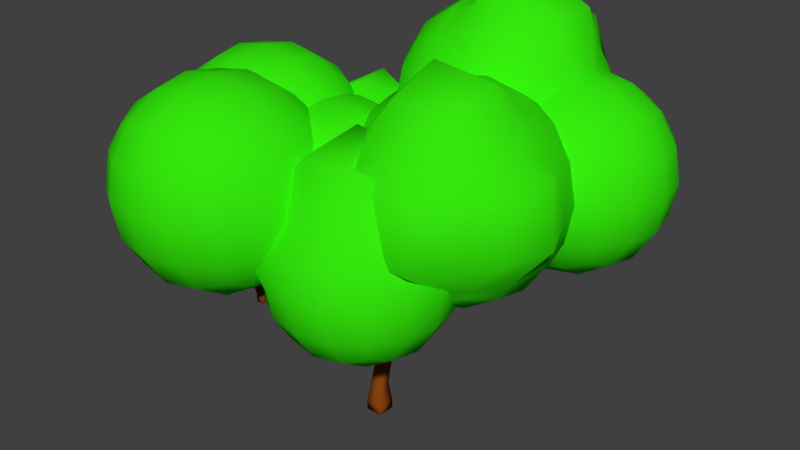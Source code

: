 # Source: MangoTree2.blend  (saved by Blender 2.79.0; exported with 4.5.12 LTS)
import bpy
from mathutils import Matrix  # noqa: F401  (used for matrix-valued properties, if any)

bpy.ops.wm.read_factory_settings(use_empty=True)
scene = bpy.context.scene
scene.name = 'Scene'

# ---- collections
col_collection_1 = bpy.data.collections.new('Collection 1'); scene.collection.children.link(col_collection_1)

# ---- materials (node trees are filled in below, after node groups)
mat_material_003 = bpy.data.materials.new('Material.003')
mat_material_003.alpha_threshold = 0.0
mat_material_003.use_transparent_shadow = False
mat_material_003.diffuse_color = (0.8, 0.1715, 0.02058, 1.0)
mat_material_003.roughness = 0.5
mat_material_001 = bpy.data.materials.new('Material.001')
mat_material_001.alpha_threshold = 0.0
mat_material_001.use_transparent_shadow = False
mat_material_001.diffuse_color = (0.03565, 0.8, 0.003963, 1.0)
mat_material_001.roughness = 0.5
mat_material = bpy.data.materials.new('Material')
mat_material.alpha_threshold = 0.0
mat_material.use_transparent_shadow = False
mat_material.diffuse_color = (0.2582, 0.05951, 0.006512, 1.0)
mat_material.roughness = 0.5
mat_material.line_color = (0.0, 0.0, 0.0, 1.0)

# ---- material node trees

# ---- world
world_world = bpy.data.worlds.new('World'); scene.world = world_world
world_world.color = (0.05088, 0.05088, 0.05088)
world_world.use_sun_shadow = False
world_world.sun_shadow_jitter_overblur = 0.0
world_world.cycles.sampling_method = 'MANUAL'

# ---- meshes
me_icosphere_040 = bpy.data.meshes.new('Icosphere.040')
me_icosphere_040.from_pydata([(-2.22e-16, 2.22e-16, -1.604), (0.7236, -0.5257, -0.7174), (-0.2764, -0.8506, -0.7174), (-0.8944, 2.22e-16, -0.7174), (-0.2764, 0.8506, -0.7174), (0.7236, 0.5257, -0.7174), (0.2764, -0.8506, 0.7174), (-0.7236, -0.5257, 0.7174), (-0.7236, 0.5257, 0.7174), (0.2764, 0.8506, 0.7174), (0.8944, 2.22e-16, 0.7174), (-2.22e-16, 2.22e-16, 1.604), (-0.1625, -0.5, -1.365), (0.4253, -0.309, -1.365), (0.2629, -0.809, -0.8434), (0.8506, 2.22e-16, -0.8434), (0.4253, 0.309, -1.365), (-0.5257, 2.22e-16, -1.365), (-0.6882, -0.5, -0.8434), (-0.1625, 0.5, -1.365), (-0.6882, 0.5, -0.8434), (0.2629, 0.809, -0.8434), (0.9511, -0.309, -3.791e-09), (0.9511, 0.309, -3.791e-09), (-2.22e-16, -1.0, -3.791e-09), (0.5878, -0.809, -3.791e-09), (-0.9511, -0.309, -3.791e-09), (-0.5878, -0.809, -3.791e-09), (-0.5878, 0.809, -3.791e-09), (-0.9511, 0.309, -3.791e-09), (0.5878, 0.809, -3.791e-09), (-2.22e-16, 1.0, -3.791e-09), (0.6882, -0.5, 0.8434), (-0.2629, -0.809, 0.8434), (-0.8506, 2.22e-16, 0.8434), (-0.2629, 0.809, 0.8434), (0.6882, 0.5, 0.8434), (0.1625, -0.5, 1.365), (0.5257, 2.22e-16, 1.365), (-0.4253, -0.309, 1.365), (-0.4253, 0.309, 1.365), (0.1625, 0.5, 1.365)], [], [(0, 13, 12), (1, 13, 15), (0, 12, 17), (0, 17, 19), (0, 19, 16), (1, 15, 22), (2, 14, 24), (3, 18, 26), (4, 20, 28), (5, 21, 30), (1, 22, 25), (2, 24, 27), (3, 26, 29), (4, 28, 31), (5, 30, 23), (6, 32, 37), (7, 33, 39), (8, 34, 40), (9, 35, 41), (10, 36, 38), (38, 41, 11), (38, 36, 41), (36, 9, 41), (41, 40, 11), (41, 35, 40), (35, 8, 40), (40, 39, 11), (40, 34, 39), (34, 7, 39), (39, 37, 11), (39, 33, 37), (33, 6, 37), (37, 38, 11), (37, 32, 38), (32, 10, 38), (23, 36, 10), (23, 30, 36), (30, 9, 36), (31, 35, 9), (31, 28, 35), (28, 8, 35), (29, 34, 8), (29, 26, 34), (26, 7, 34), (27, 33, 7), (27, 24, 33), (24, 6, 33), (25, 32, 6), (25, 22, 32), (22, 10, 32), (30, 31, 9), (30, 21, 31), (21, 4, 31), (28, 29, 8), (28, 20, 29), (20, 3, 29), (26, 27, 7), (26, 18, 27), (18, 2, 27), (24, 25, 6), (24, 14, 25), (14, 1, 25), (22, 23, 10), (22, 15, 23), (15, 5, 23), (16, 21, 5), (16, 19, 21), (19, 4, 21), (19, 20, 4), (19, 17, 20), (17, 3, 20), (17, 18, 3), (17, 12, 18), (12, 2, 18), (15, 16, 5), (15, 13, 16), (13, 0, 16), (12, 14, 2), (12, 13, 14), (13, 1, 14)])
me_icosphere_040.polygons.foreach_set('use_smooth', [True] * 80)
me_icosphere_040.materials.append(mat_material_003)
me_icosphere_040.use_remesh_preserve_volume = False
me_icosphere_040.use_remesh_preserve_attributes = False
me_icosphere_040.use_mirror_vertex_groups = False
me_icosphere_040.update()
me_icosphere_039 = bpy.data.meshes.new('Icosphere.039')
me_icosphere_039.from_pydata([(-2.22e-16, 2.22e-16, -1.604), (0.7236, -0.5257, -0.7174), (-0.2764, -0.8506, -0.7174), (-0.8944, 2.22e-16, -0.7174), (-0.2764, 0.8506, -0.7174), (0.7236, 0.5257, -0.7174), (0.2764, -0.8506, 0.7174), (-0.7236, -0.5257, 0.7174), (-0.7236, 0.5257, 0.7174), (0.2764, 0.8506, 0.7174), (0.8944, 2.22e-16, 0.7174), (-2.22e-16, 2.22e-16, 1.604), (-0.1625, -0.5, -1.365), (0.4253, -0.309, -1.365), (0.2629, -0.809, -0.8434), (0.8506, 2.22e-16, -0.8434), (0.4253, 0.309, -1.365), (-0.5257, 2.22e-16, -1.365), (-0.6882, -0.5, -0.8434), (-0.1625, 0.5, -1.365), (-0.6882, 0.5, -0.8434), (0.2629, 0.809, -0.8434), (0.9511, -0.309, -3.791e-09), (0.9511, 0.309, -3.791e-09), (-2.22e-16, -1.0, -3.791e-09), (0.5878, -0.809, -3.791e-09), (-0.9511, -0.309, -3.791e-09), (-0.5878, -0.809, -3.791e-09), (-0.5878, 0.809, -3.791e-09), (-0.9511, 0.309, -3.791e-09), (0.5878, 0.809, -3.791e-09), (-2.22e-16, 1.0, -3.791e-09), (0.6882, -0.5, 0.8434), (-0.2629, -0.809, 0.8434), (-0.8506, 2.22e-16, 0.8434), (-0.2629, 0.809, 0.8434), (0.6882, 0.5, 0.8434), (0.1625, -0.5, 1.365), (0.5257, 2.22e-16, 1.365), (-0.4253, -0.309, 1.365), (-0.4253, 0.309, 1.365), (0.1625, 0.5, 1.365)], [], [(0, 13, 12), (1, 13, 15), (0, 12, 17), (0, 17, 19), (0, 19, 16), (1, 15, 22), (2, 14, 24), (3, 18, 26), (4, 20, 28), (5, 21, 30), (1, 22, 25), (2, 24, 27), (3, 26, 29), (4, 28, 31), (5, 30, 23), (6, 32, 37), (7, 33, 39), (8, 34, 40), (9, 35, 41), (10, 36, 38), (38, 41, 11), (38, 36, 41), (36, 9, 41), (41, 40, 11), (41, 35, 40), (35, 8, 40), (40, 39, 11), (40, 34, 39), (34, 7, 39), (39, 37, 11), (39, 33, 37), (33, 6, 37), (37, 38, 11), (37, 32, 38), (32, 10, 38), (23, 36, 10), (23, 30, 36), (30, 9, 36), (31, 35, 9), (31, 28, 35), (28, 8, 35), (29, 34, 8), (29, 26, 34), (26, 7, 34), (27, 33, 7), (27, 24, 33), (24, 6, 33), (25, 32, 6), (25, 22, 32), (22, 10, 32), (30, 31, 9), (30, 21, 31), (21, 4, 31), (28, 29, 8), (28, 20, 29), (20, 3, 29), (26, 27, 7), (26, 18, 27), (18, 2, 27), (24, 25, 6), (24, 14, 25), (14, 1, 25), (22, 23, 10), (22, 15, 23), (15, 5, 23), (16, 21, 5), (16, 19, 21), (19, 4, 21), (19, 20, 4), (19, 17, 20), (17, 3, 20), (17, 18, 3), (17, 12, 18), (12, 2, 18), (15, 16, 5), (15, 13, 16), (13, 0, 16), (12, 14, 2), (12, 13, 14), (13, 1, 14)])
me_icosphere_039.polygons.foreach_set('use_smooth', [True] * 80)
me_icosphere_039.materials.append(mat_material_003)
me_icosphere_039.use_remesh_preserve_volume = False
me_icosphere_039.use_remesh_preserve_attributes = False
me_icosphere_039.use_mirror_vertex_groups = False
me_icosphere_039.update()
me_icosphere_038 = bpy.data.meshes.new('Icosphere.038')
me_icosphere_038.from_pydata([(-2.22e-16, 2.22e-16, -1.604), (0.7236, -0.5257, -0.7174), (-0.2764, -0.8506, -0.7174), (-0.8944, 2.22e-16, -0.7174), (-0.2764, 0.8506, -0.7174), (0.7236, 0.5257, -0.7174), (0.2764, -0.8506, 0.7174), (-0.7236, -0.5257, 0.7174), (-0.7236, 0.5257, 0.7174), (0.2764, 0.8506, 0.7174), (0.8944, 2.22e-16, 0.7174), (-2.22e-16, 2.22e-16, 1.604), (-0.1625, -0.5, -1.365), (0.4253, -0.309, -1.365), (0.2629, -0.809, -0.8434), (0.8506, 2.22e-16, -0.8434), (0.4253, 0.309, -1.365), (-0.5257, 2.22e-16, -1.365), (-0.6882, -0.5, -0.8434), (-0.1625, 0.5, -1.365), (-0.6882, 0.5, -0.8434), (0.2629, 0.809, -0.8434), (0.9511, -0.309, -3.791e-09), (0.9511, 0.309, -3.791e-09), (-2.22e-16, -1.0, -3.791e-09), (0.5878, -0.809, -3.791e-09), (-0.9511, -0.309, -3.791e-09), (-0.5878, -0.809, -3.791e-09), (-0.5878, 0.809, -3.791e-09), (-0.9511, 0.309, -3.791e-09), (0.5878, 0.809, -3.791e-09), (-2.22e-16, 1.0, -3.791e-09), (0.6882, -0.5, 0.8434), (-0.2629, -0.809, 0.8434), (-0.8506, 2.22e-16, 0.8434), (-0.2629, 0.809, 0.8434), (0.6882, 0.5, 0.8434), (0.1625, -0.5, 1.365), (0.5257, 2.22e-16, 1.365), (-0.4253, -0.309, 1.365), (-0.4253, 0.309, 1.365), (0.1625, 0.5, 1.365)], [], [(0, 13, 12), (1, 13, 15), (0, 12, 17), (0, 17, 19), (0, 19, 16), (1, 15, 22), (2, 14, 24), (3, 18, 26), (4, 20, 28), (5, 21, 30), (1, 22, 25), (2, 24, 27), (3, 26, 29), (4, 28, 31), (5, 30, 23), (6, 32, 37), (7, 33, 39), (8, 34, 40), (9, 35, 41), (10, 36, 38), (38, 41, 11), (38, 36, 41), (36, 9, 41), (41, 40, 11), (41, 35, 40), (35, 8, 40), (40, 39, 11), (40, 34, 39), (34, 7, 39), (39, 37, 11), (39, 33, 37), (33, 6, 37), (37, 38, 11), (37, 32, 38), (32, 10, 38), (23, 36, 10), (23, 30, 36), (30, 9, 36), (31, 35, 9), (31, 28, 35), (28, 8, 35), (29, 34, 8), (29, 26, 34), (26, 7, 34), (27, 33, 7), (27, 24, 33), (24, 6, 33), (25, 32, 6), (25, 22, 32), (22, 10, 32), (30, 31, 9), (30, 21, 31), (21, 4, 31), (28, 29, 8), (28, 20, 29), (20, 3, 29), (26, 27, 7), (26, 18, 27), (18, 2, 27), (24, 25, 6), (24, 14, 25), (14, 1, 25), (22, 23, 10), (22, 15, 23), (15, 5, 23), (16, 21, 5), (16, 19, 21), (19, 4, 21), (19, 20, 4), (19, 17, 20), (17, 3, 20), (17, 18, 3), (17, 12, 18), (12, 2, 18), (15, 16, 5), (15, 13, 16), (13, 0, 16), (12, 14, 2), (12, 13, 14), (13, 1, 14)])
me_icosphere_038.polygons.foreach_set('use_smooth', [True] * 80)
me_icosphere_038.materials.append(mat_material_003)
me_icosphere_038.use_remesh_preserve_volume = False
me_icosphere_038.use_remesh_preserve_attributes = False
me_icosphere_038.use_mirror_vertex_groups = False
me_icosphere_038.update()
me_icosphere_037 = bpy.data.meshes.new('Icosphere.037')
me_icosphere_037.from_pydata([(-2.22e-16, 2.22e-16, -1.604), (0.7236, -0.5257, -0.7174), (-0.2764, -0.8506, -0.7174), (-0.8944, 2.22e-16, -0.7174), (-0.2764, 0.8506, -0.7174), (0.7236, 0.5257, -0.7174), (0.2764, -0.8506, 0.7174), (-0.7236, -0.5257, 0.7174), (-0.7236, 0.5257, 0.7174), (0.2764, 0.8506, 0.7174), (0.8944, 2.22e-16, 0.7174), (-2.22e-16, 2.22e-16, 1.604), (-0.1625, -0.5, -1.365), (0.4253, -0.309, -1.365), (0.2629, -0.809, -0.8434), (0.8506, 2.22e-16, -0.8434), (0.4253, 0.309, -1.365), (-0.5257, 2.22e-16, -1.365), (-0.6882, -0.5, -0.8434), (-0.1625, 0.5, -1.365), (-0.6882, 0.5, -0.8434), (0.2629, 0.809, -0.8434), (0.9511, -0.309, -3.791e-09), (0.9511, 0.309, -3.791e-09), (-2.22e-16, -1.0, -3.791e-09), (0.5878, -0.809, -3.791e-09), (-0.9511, -0.309, -3.791e-09), (-0.5878, -0.809, -3.791e-09), (-0.5878, 0.809, -3.791e-09), (-0.9511, 0.309, -3.791e-09), (0.5878, 0.809, -3.791e-09), (-2.22e-16, 1.0, -3.791e-09), (0.6882, -0.5, 0.8434), (-0.2629, -0.809, 0.8434), (-0.8506, 2.22e-16, 0.8434), (-0.2629, 0.809, 0.8434), (0.6882, 0.5, 0.8434), (0.1625, -0.5, 1.365), (0.5257, 2.22e-16, 1.365), (-0.4253, -0.309, 1.365), (-0.4253, 0.309, 1.365), (0.1625, 0.5, 1.365)], [], [(0, 13, 12), (1, 13, 15), (0, 12, 17), (0, 17, 19), (0, 19, 16), (1, 15, 22), (2, 14, 24), (3, 18, 26), (4, 20, 28), (5, 21, 30), (1, 22, 25), (2, 24, 27), (3, 26, 29), (4, 28, 31), (5, 30, 23), (6, 32, 37), (7, 33, 39), (8, 34, 40), (9, 35, 41), (10, 36, 38), (38, 41, 11), (38, 36, 41), (36, 9, 41), (41, 40, 11), (41, 35, 40), (35, 8, 40), (40, 39, 11), (40, 34, 39), (34, 7, 39), (39, 37, 11), (39, 33, 37), (33, 6, 37), (37, 38, 11), (37, 32, 38), (32, 10, 38), (23, 36, 10), (23, 30, 36), (30, 9, 36), (31, 35, 9), (31, 28, 35), (28, 8, 35), (29, 34, 8), (29, 26, 34), (26, 7, 34), (27, 33, 7), (27, 24, 33), (24, 6, 33), (25, 32, 6), (25, 22, 32), (22, 10, 32), (30, 31, 9), (30, 21, 31), (21, 4, 31), (28, 29, 8), (28, 20, 29), (20, 3, 29), (26, 27, 7), (26, 18, 27), (18, 2, 27), (24, 25, 6), (24, 14, 25), (14, 1, 25), (22, 23, 10), (22, 15, 23), (15, 5, 23), (16, 21, 5), (16, 19, 21), (19, 4, 21), (19, 20, 4), (19, 17, 20), (17, 3, 20), (17, 18, 3), (17, 12, 18), (12, 2, 18), (15, 16, 5), (15, 13, 16), (13, 0, 16), (12, 14, 2), (12, 13, 14), (13, 1, 14)])
me_icosphere_037.polygons.foreach_set('use_smooth', [True] * 80)
me_icosphere_037.materials.append(mat_material_003)
me_icosphere_037.use_remesh_preserve_volume = False
me_icosphere_037.use_remesh_preserve_attributes = False
me_icosphere_037.use_mirror_vertex_groups = False
me_icosphere_037.update()
me_icosphere_036 = bpy.data.meshes.new('Icosphere.036')
me_icosphere_036.from_pydata([(-2.22e-16, 2.22e-16, -1.604), (0.7236, -0.5257, -0.7174), (-0.2764, -0.8506, -0.7174), (-0.8944, 2.22e-16, -0.7174), (-0.2764, 0.8506, -0.7174), (0.7236, 0.5257, -0.7174), (0.2764, -0.8506, 0.7174), (-0.7236, -0.5257, 0.7174), (-0.7236, 0.5257, 0.7174), (0.2764, 0.8506, 0.7174), (0.8944, 2.22e-16, 0.7174), (-2.22e-16, 2.22e-16, 1.604), (-0.1625, -0.5, -1.365), (0.4253, -0.309, -1.365), (0.2629, -0.809, -0.8434), (0.8506, 2.22e-16, -0.8434), (0.4253, 0.309, -1.365), (-0.5257, 2.22e-16, -1.365), (-0.6882, -0.5, -0.8434), (-0.1625, 0.5, -1.365), (-0.6882, 0.5, -0.8434), (0.2629, 0.809, -0.8434), (0.9511, -0.309, -3.791e-09), (0.9511, 0.309, -3.791e-09), (-2.22e-16, -1.0, -3.791e-09), (0.5878, -0.809, -3.791e-09), (-0.9511, -0.309, -3.791e-09), (-0.5878, -0.809, -3.791e-09), (-0.5878, 0.809, -3.791e-09), (-0.9511, 0.309, -3.791e-09), (0.5878, 0.809, -3.791e-09), (-2.22e-16, 1.0, -3.791e-09), (0.6882, -0.5, 0.8434), (-0.2629, -0.809, 0.8434), (-0.8506, 2.22e-16, 0.8434), (-0.2629, 0.809, 0.8434), (0.6882, 0.5, 0.8434), (0.1625, -0.5, 1.365), (0.5257, 2.22e-16, 1.365), (-0.4253, -0.309, 1.365), (-0.4253, 0.309, 1.365), (0.1625, 0.5, 1.365)], [], [(0, 13, 12), (1, 13, 15), (0, 12, 17), (0, 17, 19), (0, 19, 16), (1, 15, 22), (2, 14, 24), (3, 18, 26), (4, 20, 28), (5, 21, 30), (1, 22, 25), (2, 24, 27), (3, 26, 29), (4, 28, 31), (5, 30, 23), (6, 32, 37), (7, 33, 39), (8, 34, 40), (9, 35, 41), (10, 36, 38), (38, 41, 11), (38, 36, 41), (36, 9, 41), (41, 40, 11), (41, 35, 40), (35, 8, 40), (40, 39, 11), (40, 34, 39), (34, 7, 39), (39, 37, 11), (39, 33, 37), (33, 6, 37), (37, 38, 11), (37, 32, 38), (32, 10, 38), (23, 36, 10), (23, 30, 36), (30, 9, 36), (31, 35, 9), (31, 28, 35), (28, 8, 35), (29, 34, 8), (29, 26, 34), (26, 7, 34), (27, 33, 7), (27, 24, 33), (24, 6, 33), (25, 32, 6), (25, 22, 32), (22, 10, 32), (30, 31, 9), (30, 21, 31), (21, 4, 31), (28, 29, 8), (28, 20, 29), (20, 3, 29), (26, 27, 7), (26, 18, 27), (18, 2, 27), (24, 25, 6), (24, 14, 25), (14, 1, 25), (22, 23, 10), (22, 15, 23), (15, 5, 23), (16, 21, 5), (16, 19, 21), (19, 4, 21), (19, 20, 4), (19, 17, 20), (17, 3, 20), (17, 18, 3), (17, 12, 18), (12, 2, 18), (15, 16, 5), (15, 13, 16), (13, 0, 16), (12, 14, 2), (12, 13, 14), (13, 1, 14)])
me_icosphere_036.polygons.foreach_set('use_smooth', [True] * 80)
me_icosphere_036.materials.append(mat_material_003)
me_icosphere_036.use_remesh_preserve_volume = False
me_icosphere_036.use_remesh_preserve_attributes = False
me_icosphere_036.use_mirror_vertex_groups = False
me_icosphere_036.update()
me_icosphere_035 = bpy.data.meshes.new('Icosphere.035')
me_icosphere_035.from_pydata([(-2.22e-16, 2.22e-16, -1.604), (0.7236, -0.5257, -0.7174), (-0.2764, -0.8506, -0.7174), (-0.8944, 2.22e-16, -0.7174), (-0.2764, 0.8506, -0.7174), (0.7236, 0.5257, -0.7174), (0.2764, -0.8506, 0.7174), (-0.7236, -0.5257, 0.7174), (-0.7236, 0.5257, 0.7174), (0.2764, 0.8506, 0.7174), (0.8944, 2.22e-16, 0.7174), (-2.22e-16, 2.22e-16, 1.604), (-0.1625, -0.5, -1.365), (0.4253, -0.309, -1.365), (0.2629, -0.809, -0.8434), (0.8506, 2.22e-16, -0.8434), (0.4253, 0.309, -1.365), (-0.5257, 2.22e-16, -1.365), (-0.6882, -0.5, -0.8434), (-0.1625, 0.5, -1.365), (-0.6882, 0.5, -0.8434), (0.2629, 0.809, -0.8434), (0.9511, -0.309, -3.791e-09), (0.9511, 0.309, -3.791e-09), (-2.22e-16, -1.0, -3.791e-09), (0.5878, -0.809, -3.791e-09), (-0.9511, -0.309, -3.791e-09), (-0.5878, -0.809, -3.791e-09), (-0.5878, 0.809, -3.791e-09), (-0.9511, 0.309, -3.791e-09), (0.5878, 0.809, -3.791e-09), (-2.22e-16, 1.0, -3.791e-09), (0.6882, -0.5, 0.8434), (-0.2629, -0.809, 0.8434), (-0.8506, 2.22e-16, 0.8434), (-0.2629, 0.809, 0.8434), (0.6882, 0.5, 0.8434), (0.1625, -0.5, 1.365), (0.5257, 2.22e-16, 1.365), (-0.4253, -0.309, 1.365), (-0.4253, 0.309, 1.365), (0.1625, 0.5, 1.365)], [], [(0, 13, 12), (1, 13, 15), (0, 12, 17), (0, 17, 19), (0, 19, 16), (1, 15, 22), (2, 14, 24), (3, 18, 26), (4, 20, 28), (5, 21, 30), (1, 22, 25), (2, 24, 27), (3, 26, 29), (4, 28, 31), (5, 30, 23), (6, 32, 37), (7, 33, 39), (8, 34, 40), (9, 35, 41), (10, 36, 38), (38, 41, 11), (38, 36, 41), (36, 9, 41), (41, 40, 11), (41, 35, 40), (35, 8, 40), (40, 39, 11), (40, 34, 39), (34, 7, 39), (39, 37, 11), (39, 33, 37), (33, 6, 37), (37, 38, 11), (37, 32, 38), (32, 10, 38), (23, 36, 10), (23, 30, 36), (30, 9, 36), (31, 35, 9), (31, 28, 35), (28, 8, 35), (29, 34, 8), (29, 26, 34), (26, 7, 34), (27, 33, 7), (27, 24, 33), (24, 6, 33), (25, 32, 6), (25, 22, 32), (22, 10, 32), (30, 31, 9), (30, 21, 31), (21, 4, 31), (28, 29, 8), (28, 20, 29), (20, 3, 29), (26, 27, 7), (26, 18, 27), (18, 2, 27), (24, 25, 6), (24, 14, 25), (14, 1, 25), (22, 23, 10), (22, 15, 23), (15, 5, 23), (16, 21, 5), (16, 19, 21), (19, 4, 21), (19, 20, 4), (19, 17, 20), (17, 3, 20), (17, 18, 3), (17, 12, 18), (12, 2, 18), (15, 16, 5), (15, 13, 16), (13, 0, 16), (12, 14, 2), (12, 13, 14), (13, 1, 14)])
me_icosphere_035.polygons.foreach_set('use_smooth', [True] * 80)
me_icosphere_035.materials.append(mat_material_003)
me_icosphere_035.use_remesh_preserve_volume = False
me_icosphere_035.use_remesh_preserve_attributes = False
me_icosphere_035.use_mirror_vertex_groups = False
me_icosphere_035.update()
me_icosphere_014 = bpy.data.meshes.new('Icosphere.014')
me_icosphere_014.from_pydata([(-2.22e-16, 2.22e-16, -1.604), (0.7236, -0.5257, -0.7174), (-0.2764, -0.8506, -0.7174), (-0.8944, 2.22e-16, -0.7174), (-0.2764, 0.8506, -0.7174), (0.7236, 0.5257, -0.7174), (0.2764, -0.8506, 0.7174), (-0.7236, -0.5257, 0.7174), (-0.7236, 0.5257, 0.7174), (0.2764, 0.8506, 0.7174), (0.8944, 2.22e-16, 0.7174), (-2.22e-16, 2.22e-16, 1.604), (-0.1625, -0.5, -1.365), (0.4253, -0.309, -1.365), (0.2629, -0.809, -0.8434), (0.8506, 2.22e-16, -0.8434), (0.4253, 0.309, -1.365), (-0.5257, 2.22e-16, -1.365), (-0.6882, -0.5, -0.8434), (-0.1625, 0.5, -1.365), (-0.6882, 0.5, -0.8434), (0.2629, 0.809, -0.8434), (0.9511, -0.309, -3.791e-09), (0.9511, 0.309, -3.791e-09), (-2.22e-16, -1.0, -3.791e-09), (0.5878, -0.809, -3.791e-09), (-0.9511, -0.309, -3.791e-09), (-0.5878, -0.809, -3.791e-09), (-0.5878, 0.809, -3.791e-09), (-0.9511, 0.309, -3.791e-09), (0.5878, 0.809, -3.791e-09), (-2.22e-16, 1.0, -3.791e-09), (0.6882, -0.5, 0.8434), (-0.2629, -0.809, 0.8434), (-0.8506, 2.22e-16, 0.8434), (-0.2629, 0.809, 0.8434), (0.6882, 0.5, 0.8434), (0.1625, -0.5, 1.365), (0.5257, 2.22e-16, 1.365), (-0.4253, -0.309, 1.365), (-0.4253, 0.309, 1.365), (0.1625, 0.5, 1.365)], [], [(0, 13, 12), (1, 13, 15), (0, 12, 17), (0, 17, 19), (0, 19, 16), (1, 15, 22), (2, 14, 24), (3, 18, 26), (4, 20, 28), (5, 21, 30), (1, 22, 25), (2, 24, 27), (3, 26, 29), (4, 28, 31), (5, 30, 23), (6, 32, 37), (7, 33, 39), (8, 34, 40), (9, 35, 41), (10, 36, 38), (38, 41, 11), (38, 36, 41), (36, 9, 41), (41, 40, 11), (41, 35, 40), (35, 8, 40), (40, 39, 11), (40, 34, 39), (34, 7, 39), (39, 37, 11), (39, 33, 37), (33, 6, 37), (37, 38, 11), (37, 32, 38), (32, 10, 38), (23, 36, 10), (23, 30, 36), (30, 9, 36), (31, 35, 9), (31, 28, 35), (28, 8, 35), (29, 34, 8), (29, 26, 34), (26, 7, 34), (27, 33, 7), (27, 24, 33), (24, 6, 33), (25, 32, 6), (25, 22, 32), (22, 10, 32), (30, 31, 9), (30, 21, 31), (21, 4, 31), (28, 29, 8), (28, 20, 29), (20, 3, 29), (26, 27, 7), (26, 18, 27), (18, 2, 27), (24, 25, 6), (24, 14, 25), (14, 1, 25), (22, 23, 10), (22, 15, 23), (15, 5, 23), (16, 21, 5), (16, 19, 21), (19, 4, 21), (19, 20, 4), (19, 17, 20), (17, 3, 20), (17, 18, 3), (17, 12, 18), (12, 2, 18), (15, 16, 5), (15, 13, 16), (13, 0, 16), (12, 14, 2), (12, 13, 14), (13, 1, 14)])
me_icosphere_014.polygons.foreach_set('use_smooth', [True] * 80)
me_icosphere_014.materials.append(mat_material_003)
me_icosphere_014.use_remesh_preserve_volume = False
me_icosphere_014.use_remesh_preserve_attributes = False
me_icosphere_014.use_mirror_vertex_groups = False
me_icosphere_014.update()
me_icosphere_013 = bpy.data.meshes.new('Icosphere.013')
me_icosphere_013.from_pydata([(-2.22e-16, 2.22e-16, -1.604), (0.7236, -0.5257, -0.7174), (-0.2764, -0.8506, -0.7174), (-0.8944, 2.22e-16, -0.7174), (-0.2764, 0.8506, -0.7174), (0.7236, 0.5257, -0.7174), (0.2764, -0.8506, 0.7174), (-0.7236, -0.5257, 0.7174), (-0.7236, 0.5257, 0.7174), (0.2764, 0.8506, 0.7174), (0.8944, 2.22e-16, 0.7174), (-2.22e-16, 2.22e-16, 1.604), (-0.1625, -0.5, -1.365), (0.4253, -0.309, -1.365), (0.2629, -0.809, -0.8434), (0.8506, 2.22e-16, -0.8434), (0.4253, 0.309, -1.365), (-0.5257, 2.22e-16, -1.365), (-0.6882, -0.5, -0.8434), (-0.1625, 0.5, -1.365), (-0.6882, 0.5, -0.8434), (0.2629, 0.809, -0.8434), (0.9511, -0.309, -3.791e-09), (0.9511, 0.309, -3.791e-09), (-2.22e-16, -1.0, -3.791e-09), (0.5878, -0.809, -3.791e-09), (-0.9511, -0.309, -3.791e-09), (-0.5878, -0.809, -3.791e-09), (-0.5878, 0.809, -3.791e-09), (-0.9511, 0.309, -3.791e-09), (0.5878, 0.809, -3.791e-09), (-2.22e-16, 1.0, -3.791e-09), (0.6882, -0.5, 0.8434), (-0.2629, -0.809, 0.8434), (-0.8506, 2.22e-16, 0.8434), (-0.2629, 0.809, 0.8434), (0.6882, 0.5, 0.8434), (0.1625, -0.5, 1.365), (0.5257, 2.22e-16, 1.365), (-0.4253, -0.309, 1.365), (-0.4253, 0.309, 1.365), (0.1625, 0.5, 1.365)], [], [(0, 13, 12), (1, 13, 15), (0, 12, 17), (0, 17, 19), (0, 19, 16), (1, 15, 22), (2, 14, 24), (3, 18, 26), (4, 20, 28), (5, 21, 30), (1, 22, 25), (2, 24, 27), (3, 26, 29), (4, 28, 31), (5, 30, 23), (6, 32, 37), (7, 33, 39), (8, 34, 40), (9, 35, 41), (10, 36, 38), (38, 41, 11), (38, 36, 41), (36, 9, 41), (41, 40, 11), (41, 35, 40), (35, 8, 40), (40, 39, 11), (40, 34, 39), (34, 7, 39), (39, 37, 11), (39, 33, 37), (33, 6, 37), (37, 38, 11), (37, 32, 38), (32, 10, 38), (23, 36, 10), (23, 30, 36), (30, 9, 36), (31, 35, 9), (31, 28, 35), (28, 8, 35), (29, 34, 8), (29, 26, 34), (26, 7, 34), (27, 33, 7), (27, 24, 33), (24, 6, 33), (25, 32, 6), (25, 22, 32), (22, 10, 32), (30, 31, 9), (30, 21, 31), (21, 4, 31), (28, 29, 8), (28, 20, 29), (20, 3, 29), (26, 27, 7), (26, 18, 27), (18, 2, 27), (24, 25, 6), (24, 14, 25), (14, 1, 25), (22, 23, 10), (22, 15, 23), (15, 5, 23), (16, 21, 5), (16, 19, 21), (19, 4, 21), (19, 20, 4), (19, 17, 20), (17, 3, 20), (17, 18, 3), (17, 12, 18), (12, 2, 18), (15, 16, 5), (15, 13, 16), (13, 0, 16), (12, 14, 2), (12, 13, 14), (13, 1, 14)])
me_icosphere_013.polygons.foreach_set('use_smooth', [True] * 80)
me_icosphere_013.materials.append(mat_material_003)
me_icosphere_013.use_remesh_preserve_volume = False
me_icosphere_013.use_remesh_preserve_attributes = False
me_icosphere_013.use_mirror_vertex_groups = False
me_icosphere_013.update()
me_icosphere_012 = bpy.data.meshes.new('Icosphere.012')
me_icosphere_012.from_pydata([(-2.22e-16, 2.22e-16, -1.604), (0.7236, -0.5257, -0.7174), (-0.2764, -0.8506, -0.7174), (-0.8944, 2.22e-16, -0.7174), (-0.2764, 0.8506, -0.7174), (0.7236, 0.5257, -0.7174), (0.2764, -0.8506, 0.7174), (-0.7236, -0.5257, 0.7174), (-0.7236, 0.5257, 0.7174), (0.2764, 0.8506, 0.7174), (0.8944, 2.22e-16, 0.7174), (-2.22e-16, 2.22e-16, 1.604), (-0.1625, -0.5, -1.365), (0.4253, -0.309, -1.365), (0.2629, -0.809, -0.8434), (0.8506, 2.22e-16, -0.8434), (0.4253, 0.309, -1.365), (-0.5257, 2.22e-16, -1.365), (-0.6882, -0.5, -0.8434), (-0.1625, 0.5, -1.365), (-0.6882, 0.5, -0.8434), (0.2629, 0.809, -0.8434), (0.9511, -0.309, -3.791e-09), (0.9511, 0.309, -3.791e-09), (-2.22e-16, -1.0, -3.791e-09), (0.5878, -0.809, -3.791e-09), (-0.9511, -0.309, -3.791e-09), (-0.5878, -0.809, -3.791e-09), (-0.5878, 0.809, -3.791e-09), (-0.9511, 0.309, -3.791e-09), (0.5878, 0.809, -3.791e-09), (-2.22e-16, 1.0, -3.791e-09), (0.6882, -0.5, 0.8434), (-0.2629, -0.809, 0.8434), (-0.8506, 2.22e-16, 0.8434), (-0.2629, 0.809, 0.8434), (0.6882, 0.5, 0.8434), (0.1625, -0.5, 1.365), (0.5257, 2.22e-16, 1.365), (-0.4253, -0.309, 1.365), (-0.4253, 0.309, 1.365), (0.1625, 0.5, 1.365)], [], [(0, 13, 12), (1, 13, 15), (0, 12, 17), (0, 17, 19), (0, 19, 16), (1, 15, 22), (2, 14, 24), (3, 18, 26), (4, 20, 28), (5, 21, 30), (1, 22, 25), (2, 24, 27), (3, 26, 29), (4, 28, 31), (5, 30, 23), (6, 32, 37), (7, 33, 39), (8, 34, 40), (9, 35, 41), (10, 36, 38), (38, 41, 11), (38, 36, 41), (36, 9, 41), (41, 40, 11), (41, 35, 40), (35, 8, 40), (40, 39, 11), (40, 34, 39), (34, 7, 39), (39, 37, 11), (39, 33, 37), (33, 6, 37), (37, 38, 11), (37, 32, 38), (32, 10, 38), (23, 36, 10), (23, 30, 36), (30, 9, 36), (31, 35, 9), (31, 28, 35), (28, 8, 35), (29, 34, 8), (29, 26, 34), (26, 7, 34), (27, 33, 7), (27, 24, 33), (24, 6, 33), (25, 32, 6), (25, 22, 32), (22, 10, 32), (30, 31, 9), (30, 21, 31), (21, 4, 31), (28, 29, 8), (28, 20, 29), (20, 3, 29), (26, 27, 7), (26, 18, 27), (18, 2, 27), (24, 25, 6), (24, 14, 25), (14, 1, 25), (22, 23, 10), (22, 15, 23), (15, 5, 23), (16, 21, 5), (16, 19, 21), (19, 4, 21), (19, 20, 4), (19, 17, 20), (17, 3, 20), (17, 18, 3), (17, 12, 18), (12, 2, 18), (15, 16, 5), (15, 13, 16), (13, 0, 16), (12, 14, 2), (12, 13, 14), (13, 1, 14)])
me_icosphere_012.polygons.foreach_set('use_smooth', [True] * 80)
me_icosphere_012.materials.append(mat_material_003)
me_icosphere_012.use_remesh_preserve_volume = False
me_icosphere_012.use_remesh_preserve_attributes = False
me_icosphere_012.use_mirror_vertex_groups = False
me_icosphere_012.update()
me_icosphere_011 = bpy.data.meshes.new('Icosphere.011')
me_icosphere_011.from_pydata([(-2.22e-16, 2.22e-16, -1.604), (0.7236, -0.5257, -0.7174), (-0.2764, -0.8506, -0.7174), (-0.8944, 2.22e-16, -0.7174), (-0.2764, 0.8506, -0.7174), (0.7236, 0.5257, -0.7174), (0.2764, -0.8506, 0.7174), (-0.7236, -0.5257, 0.7174), (-0.7236, 0.5257, 0.7174), (0.2764, 0.8506, 0.7174), (0.8944, 2.22e-16, 0.7174), (-2.22e-16, 2.22e-16, 1.604), (-0.1625, -0.5, -1.365), (0.4253, -0.309, -1.365), (0.2629, -0.809, -0.8434), (0.8506, 2.22e-16, -0.8434), (0.4253, 0.309, -1.365), (-0.5257, 2.22e-16, -1.365), (-0.6882, -0.5, -0.8434), (-0.1625, 0.5, -1.365), (-0.6882, 0.5, -0.8434), (0.2629, 0.809, -0.8434), (0.9511, -0.309, -3.791e-09), (0.9511, 0.309, -3.791e-09), (-2.22e-16, -1.0, -3.791e-09), (0.5878, -0.809, -3.791e-09), (-0.9511, -0.309, -3.791e-09), (-0.5878, -0.809, -3.791e-09), (-0.5878, 0.809, -3.791e-09), (-0.9511, 0.309, -3.791e-09), (0.5878, 0.809, -3.791e-09), (-2.22e-16, 1.0, -3.791e-09), (0.6882, -0.5, 0.8434), (-0.2629, -0.809, 0.8434), (-0.8506, 2.22e-16, 0.8434), (-0.2629, 0.809, 0.8434), (0.6882, 0.5, 0.8434), (0.1625, -0.5, 1.365), (0.5257, 2.22e-16, 1.365), (-0.4253, -0.309, 1.365), (-0.4253, 0.309, 1.365), (0.1625, 0.5, 1.365)], [], [(0, 13, 12), (1, 13, 15), (0, 12, 17), (0, 17, 19), (0, 19, 16), (1, 15, 22), (2, 14, 24), (3, 18, 26), (4, 20, 28), (5, 21, 30), (1, 22, 25), (2, 24, 27), (3, 26, 29), (4, 28, 31), (5, 30, 23), (6, 32, 37), (7, 33, 39), (8, 34, 40), (9, 35, 41), (10, 36, 38), (38, 41, 11), (38, 36, 41), (36, 9, 41), (41, 40, 11), (41, 35, 40), (35, 8, 40), (40, 39, 11), (40, 34, 39), (34, 7, 39), (39, 37, 11), (39, 33, 37), (33, 6, 37), (37, 38, 11), (37, 32, 38), (32, 10, 38), (23, 36, 10), (23, 30, 36), (30, 9, 36), (31, 35, 9), (31, 28, 35), (28, 8, 35), (29, 34, 8), (29, 26, 34), (26, 7, 34), (27, 33, 7), (27, 24, 33), (24, 6, 33), (25, 32, 6), (25, 22, 32), (22, 10, 32), (30, 31, 9), (30, 21, 31), (21, 4, 31), (28, 29, 8), (28, 20, 29), (20, 3, 29), (26, 27, 7), (26, 18, 27), (18, 2, 27), (24, 25, 6), (24, 14, 25), (14, 1, 25), (22, 23, 10), (22, 15, 23), (15, 5, 23), (16, 21, 5), (16, 19, 21), (19, 4, 21), (19, 20, 4), (19, 17, 20), (17, 3, 20), (17, 18, 3), (17, 12, 18), (12, 2, 18), (15, 16, 5), (15, 13, 16), (13, 0, 16), (12, 14, 2), (12, 13, 14), (13, 1, 14)])
me_icosphere_011.polygons.foreach_set('use_smooth', [True] * 80)
me_icosphere_011.materials.append(mat_material_003)
me_icosphere_011.use_remesh_preserve_volume = False
me_icosphere_011.use_remesh_preserve_attributes = False
me_icosphere_011.use_mirror_vertex_groups = False
me_icosphere_011.update()
me_icosphere_010 = bpy.data.meshes.new('Icosphere.010')
me_icosphere_010.from_pydata([(-2.22e-16, 2.22e-16, -1.604), (0.7236, -0.5257, -0.7174), (-0.2764, -0.8506, -0.7174), (-0.8944, 2.22e-16, -0.7174), (-0.2764, 0.8506, -0.7174), (0.7236, 0.5257, -0.7174), (0.2764, -0.8506, 0.7174), (-0.7236, -0.5257, 0.7174), (-0.7236, 0.5257, 0.7174), (0.2764, 0.8506, 0.7174), (0.8944, 2.22e-16, 0.7174), (-2.22e-16, 2.22e-16, 1.604), (-0.1625, -0.5, -1.365), (0.4253, -0.309, -1.365), (0.2629, -0.809, -0.8434), (0.8506, 2.22e-16, -0.8434), (0.4253, 0.309, -1.365), (-0.5257, 2.22e-16, -1.365), (-0.6882, -0.5, -0.8434), (-0.1625, 0.5, -1.365), (-0.6882, 0.5, -0.8434), (0.2629, 0.809, -0.8434), (0.9511, -0.309, -3.791e-09), (0.9511, 0.309, -3.791e-09), (-2.22e-16, -1.0, -3.791e-09), (0.5878, -0.809, -3.791e-09), (-0.9511, -0.309, -3.791e-09), (-0.5878, -0.809, -3.791e-09), (-0.5878, 0.809, -3.791e-09), (-0.9511, 0.309, -3.791e-09), (0.5878, 0.809, -3.791e-09), (-2.22e-16, 1.0, -3.791e-09), (0.6882, -0.5, 0.8434), (-0.2629, -0.809, 0.8434), (-0.8506, 2.22e-16, 0.8434), (-0.2629, 0.809, 0.8434), (0.6882, 0.5, 0.8434), (0.1625, -0.5, 1.365), (0.5257, 2.22e-16, 1.365), (-0.4253, -0.309, 1.365), (-0.4253, 0.309, 1.365), (0.1625, 0.5, 1.365)], [], [(0, 13, 12), (1, 13, 15), (0, 12, 17), (0, 17, 19), (0, 19, 16), (1, 15, 22), (2, 14, 24), (3, 18, 26), (4, 20, 28), (5, 21, 30), (1, 22, 25), (2, 24, 27), (3, 26, 29), (4, 28, 31), (5, 30, 23), (6, 32, 37), (7, 33, 39), (8, 34, 40), (9, 35, 41), (10, 36, 38), (38, 41, 11), (38, 36, 41), (36, 9, 41), (41, 40, 11), (41, 35, 40), (35, 8, 40), (40, 39, 11), (40, 34, 39), (34, 7, 39), (39, 37, 11), (39, 33, 37), (33, 6, 37), (37, 38, 11), (37, 32, 38), (32, 10, 38), (23, 36, 10), (23, 30, 36), (30, 9, 36), (31, 35, 9), (31, 28, 35), (28, 8, 35), (29, 34, 8), (29, 26, 34), (26, 7, 34), (27, 33, 7), (27, 24, 33), (24, 6, 33), (25, 32, 6), (25, 22, 32), (22, 10, 32), (30, 31, 9), (30, 21, 31), (21, 4, 31), (28, 29, 8), (28, 20, 29), (20, 3, 29), (26, 27, 7), (26, 18, 27), (18, 2, 27), (24, 25, 6), (24, 14, 25), (14, 1, 25), (22, 23, 10), (22, 15, 23), (15, 5, 23), (16, 21, 5), (16, 19, 21), (19, 4, 21), (19, 20, 4), (19, 17, 20), (17, 3, 20), (17, 18, 3), (17, 12, 18), (12, 2, 18), (15, 16, 5), (15, 13, 16), (13, 0, 16), (12, 14, 2), (12, 13, 14), (13, 1, 14)])
me_icosphere_010.polygons.foreach_set('use_smooth', [True] * 80)
me_icosphere_010.materials.append(mat_material_003)
me_icosphere_010.use_remesh_preserve_volume = False
me_icosphere_010.use_remesh_preserve_attributes = False
me_icosphere_010.use_mirror_vertex_groups = False
me_icosphere_010.update()
me_icosphere_009 = bpy.data.meshes.new('Icosphere.009')
me_icosphere_009.from_pydata([(-2.22e-16, 2.22e-16, -1.604), (0.7236, -0.5257, -0.7174), (-0.2764, -0.8506, -0.7174), (-0.8944, 2.22e-16, -0.7174), (-0.2764, 0.8506, -0.7174), (0.7236, 0.5257, -0.7174), (0.2764, -0.8506, 0.7174), (-0.7236, -0.5257, 0.7174), (-0.7236, 0.5257, 0.7174), (0.2764, 0.8506, 0.7174), (0.8944, 2.22e-16, 0.7174), (-2.22e-16, 2.22e-16, 1.604), (-0.1625, -0.5, -1.365), (0.4253, -0.309, -1.365), (0.2629, -0.809, -0.8434), (0.8506, 2.22e-16, -0.8434), (0.4253, 0.309, -1.365), (-0.5257, 2.22e-16, -1.365), (-0.6882, -0.5, -0.8434), (-0.1625, 0.5, -1.365), (-0.6882, 0.5, -0.8434), (0.2629, 0.809, -0.8434), (0.9511, -0.309, -3.791e-09), (0.9511, 0.309, -3.791e-09), (-2.22e-16, -1.0, -3.791e-09), (0.5878, -0.809, -3.791e-09), (-0.9511, -0.309, -3.791e-09), (-0.5878, -0.809, -3.791e-09), (-0.5878, 0.809, -3.791e-09), (-0.9511, 0.309, -3.791e-09), (0.5878, 0.809, -3.791e-09), (-2.22e-16, 1.0, -3.791e-09), (0.6882, -0.5, 0.8434), (-0.2629, -0.809, 0.8434), (-0.8506, 2.22e-16, 0.8434), (-0.2629, 0.809, 0.8434), (0.6882, 0.5, 0.8434), (0.1625, -0.5, 1.365), (0.5257, 2.22e-16, 1.365), (-0.4253, -0.309, 1.365), (-0.4253, 0.309, 1.365), (0.1625, 0.5, 1.365)], [], [(0, 13, 12), (1, 13, 15), (0, 12, 17), (0, 17, 19), (0, 19, 16), (1, 15, 22), (2, 14, 24), (3, 18, 26), (4, 20, 28), (5, 21, 30), (1, 22, 25), (2, 24, 27), (3, 26, 29), (4, 28, 31), (5, 30, 23), (6, 32, 37), (7, 33, 39), (8, 34, 40), (9, 35, 41), (10, 36, 38), (38, 41, 11), (38, 36, 41), (36, 9, 41), (41, 40, 11), (41, 35, 40), (35, 8, 40), (40, 39, 11), (40, 34, 39), (34, 7, 39), (39, 37, 11), (39, 33, 37), (33, 6, 37), (37, 38, 11), (37, 32, 38), (32, 10, 38), (23, 36, 10), (23, 30, 36), (30, 9, 36), (31, 35, 9), (31, 28, 35), (28, 8, 35), (29, 34, 8), (29, 26, 34), (26, 7, 34), (27, 33, 7), (27, 24, 33), (24, 6, 33), (25, 32, 6), (25, 22, 32), (22, 10, 32), (30, 31, 9), (30, 21, 31), (21, 4, 31), (28, 29, 8), (28, 20, 29), (20, 3, 29), (26, 27, 7), (26, 18, 27), (18, 2, 27), (24, 25, 6), (24, 14, 25), (14, 1, 25), (22, 23, 10), (22, 15, 23), (15, 5, 23), (16, 21, 5), (16, 19, 21), (19, 4, 21), (19, 20, 4), (19, 17, 20), (17, 3, 20), (17, 18, 3), (17, 12, 18), (12, 2, 18), (15, 16, 5), (15, 13, 16), (13, 0, 16), (12, 14, 2), (12, 13, 14), (13, 1, 14)])
me_icosphere_009.polygons.foreach_set('use_smooth', [True] * 80)
me_icosphere_009.materials.append(mat_material_003)
me_icosphere_009.use_remesh_preserve_volume = False
me_icosphere_009.use_remesh_preserve_attributes = False
me_icosphere_009.use_mirror_vertex_groups = False
me_icosphere_009.update()
me_icosphere_008 = bpy.data.meshes.new('Icosphere.008')
me_icosphere_008.from_pydata([(-2.22e-16, 2.22e-16, -1.604), (0.7236, -0.5257, -0.7174), (-0.2764, -0.8506, -0.7174), (-0.8944, 2.22e-16, -0.7174), (-0.2764, 0.8506, -0.7174), (0.7236, 0.5257, -0.7174), (0.2764, -0.8506, 0.7174), (-0.7236, -0.5257, 0.7174), (-0.7236, 0.5257, 0.7174), (0.2764, 0.8506, 0.7174), (0.8944, 2.22e-16, 0.7174), (-2.22e-16, 2.22e-16, 1.604), (-0.1625, -0.5, -1.365), (0.4253, -0.309, -1.365), (0.2629, -0.809, -0.8434), (0.8506, 2.22e-16, -0.8434), (0.4253, 0.309, -1.365), (-0.5257, 2.22e-16, -1.365), (-0.6882, -0.5, -0.8434), (-0.1625, 0.5, -1.365), (-0.6882, 0.5, -0.8434), (0.2629, 0.809, -0.8434), (0.9511, -0.309, -3.791e-09), (0.9511, 0.309, -3.791e-09), (-2.22e-16, -1.0, -3.791e-09), (0.5878, -0.809, -3.791e-09), (-0.9511, -0.309, -3.791e-09), (-0.5878, -0.809, -3.791e-09), (-0.5878, 0.809, -3.791e-09), (-0.9511, 0.309, -3.791e-09), (0.5878, 0.809, -3.791e-09), (-2.22e-16, 1.0, -3.791e-09), (0.6882, -0.5, 0.8434), (-0.2629, -0.809, 0.8434), (-0.8506, 2.22e-16, 0.8434), (-0.2629, 0.809, 0.8434), (0.6882, 0.5, 0.8434), (0.1625, -0.5, 1.365), (0.5257, 2.22e-16, 1.365), (-0.4253, -0.309, 1.365), (-0.4253, 0.309, 1.365), (0.1625, 0.5, 1.365)], [], [(0, 13, 12), (1, 13, 15), (0, 12, 17), (0, 17, 19), (0, 19, 16), (1, 15, 22), (2, 14, 24), (3, 18, 26), (4, 20, 28), (5, 21, 30), (1, 22, 25), (2, 24, 27), (3, 26, 29), (4, 28, 31), (5, 30, 23), (6, 32, 37), (7, 33, 39), (8, 34, 40), (9, 35, 41), (10, 36, 38), (38, 41, 11), (38, 36, 41), (36, 9, 41), (41, 40, 11), (41, 35, 40), (35, 8, 40), (40, 39, 11), (40, 34, 39), (34, 7, 39), (39, 37, 11), (39, 33, 37), (33, 6, 37), (37, 38, 11), (37, 32, 38), (32, 10, 38), (23, 36, 10), (23, 30, 36), (30, 9, 36), (31, 35, 9), (31, 28, 35), (28, 8, 35), (29, 34, 8), (29, 26, 34), (26, 7, 34), (27, 33, 7), (27, 24, 33), (24, 6, 33), (25, 32, 6), (25, 22, 32), (22, 10, 32), (30, 31, 9), (30, 21, 31), (21, 4, 31), (28, 29, 8), (28, 20, 29), (20, 3, 29), (26, 27, 7), (26, 18, 27), (18, 2, 27), (24, 25, 6), (24, 14, 25), (14, 1, 25), (22, 23, 10), (22, 15, 23), (15, 5, 23), (16, 21, 5), (16, 19, 21), (19, 4, 21), (19, 20, 4), (19, 17, 20), (17, 3, 20), (17, 18, 3), (17, 12, 18), (12, 2, 18), (15, 16, 5), (15, 13, 16), (13, 0, 16), (12, 14, 2), (12, 13, 14), (13, 1, 14)])
me_icosphere_008.polygons.foreach_set('use_smooth', [True] * 80)
me_icosphere_008.materials.append(mat_material_003)
me_icosphere_008.use_remesh_preserve_volume = False
me_icosphere_008.use_remesh_preserve_attributes = False
me_icosphere_008.use_mirror_vertex_groups = False
me_icosphere_008.update()
me_icosphere_007 = bpy.data.meshes.new('Icosphere.007')
me_icosphere_007.from_pydata([(-2.22e-16, 2.22e-16, -1.604), (0.7236, -0.5257, -0.7174), (-0.2764, -0.8506, -0.7174), (-0.8944, 2.22e-16, -0.7174), (-0.2764, 0.8506, -0.7174), (0.7236, 0.5257, -0.7174), (0.2764, -0.8506, 0.7174), (-0.7236, -0.5257, 0.7174), (-0.7236, 0.5257, 0.7174), (0.2764, 0.8506, 0.7174), (0.8944, 2.22e-16, 0.7174), (-2.22e-16, 2.22e-16, 1.604), (-0.1625, -0.5, -1.365), (0.4253, -0.309, -1.365), (0.2629, -0.809, -0.8434), (0.8506, 2.22e-16, -0.8434), (0.4253, 0.309, -1.365), (-0.5257, 2.22e-16, -1.365), (-0.6882, -0.5, -0.8434), (-0.1625, 0.5, -1.365), (-0.6882, 0.5, -0.8434), (0.2629, 0.809, -0.8434), (0.9511, -0.309, -3.791e-09), (0.9511, 0.309, -3.791e-09), (-2.22e-16, -1.0, -3.791e-09), (0.5878, -0.809, -3.791e-09), (-0.9511, -0.309, -3.791e-09), (-0.5878, -0.809, -3.791e-09), (-0.5878, 0.809, -3.791e-09), (-0.9511, 0.309, -3.791e-09), (0.5878, 0.809, -3.791e-09), (-2.22e-16, 1.0, -3.791e-09), (0.6882, -0.5, 0.8434), (-0.2629, -0.809, 0.8434), (-0.8506, 2.22e-16, 0.8434), (-0.2629, 0.809, 0.8434), (0.6882, 0.5, 0.8434), (0.1625, -0.5, 1.365), (0.5257, 2.22e-16, 1.365), (-0.4253, -0.309, 1.365), (-0.4253, 0.309, 1.365), (0.1625, 0.5, 1.365)], [], [(0, 13, 12), (1, 13, 15), (0, 12, 17), (0, 17, 19), (0, 19, 16), (1, 15, 22), (2, 14, 24), (3, 18, 26), (4, 20, 28), (5, 21, 30), (1, 22, 25), (2, 24, 27), (3, 26, 29), (4, 28, 31), (5, 30, 23), (6, 32, 37), (7, 33, 39), (8, 34, 40), (9, 35, 41), (10, 36, 38), (38, 41, 11), (38, 36, 41), (36, 9, 41), (41, 40, 11), (41, 35, 40), (35, 8, 40), (40, 39, 11), (40, 34, 39), (34, 7, 39), (39, 37, 11), (39, 33, 37), (33, 6, 37), (37, 38, 11), (37, 32, 38), (32, 10, 38), (23, 36, 10), (23, 30, 36), (30, 9, 36), (31, 35, 9), (31, 28, 35), (28, 8, 35), (29, 34, 8), (29, 26, 34), (26, 7, 34), (27, 33, 7), (27, 24, 33), (24, 6, 33), (25, 32, 6), (25, 22, 32), (22, 10, 32), (30, 31, 9), (30, 21, 31), (21, 4, 31), (28, 29, 8), (28, 20, 29), (20, 3, 29), (26, 27, 7), (26, 18, 27), (18, 2, 27), (24, 25, 6), (24, 14, 25), (14, 1, 25), (22, 23, 10), (22, 15, 23), (15, 5, 23), (16, 21, 5), (16, 19, 21), (19, 4, 21), (19, 20, 4), (19, 17, 20), (17, 3, 20), (17, 18, 3), (17, 12, 18), (12, 2, 18), (15, 16, 5), (15, 13, 16), (13, 0, 16), (12, 14, 2), (12, 13, 14), (13, 1, 14)])
me_icosphere_007.polygons.foreach_set('use_smooth', [True] * 80)
me_icosphere_007.materials.append(mat_material_003)
me_icosphere_007.use_remesh_preserve_volume = False
me_icosphere_007.use_remesh_preserve_attributes = False
me_icosphere_007.use_mirror_vertex_groups = False
me_icosphere_007.update()
me_icosphere_006 = bpy.data.meshes.new('Icosphere.006')
me_icosphere_006.from_pydata([(-2.22e-16, 2.22e-16, -1.604), (0.7236, -0.5257, -0.7174), (-0.2764, -0.8506, -0.7174), (-0.8944, 2.22e-16, -0.7174), (-0.2764, 0.8506, -0.7174), (0.7236, 0.5257, -0.7174), (0.2764, -0.8506, 0.7174), (-0.7236, -0.5257, 0.7174), (-0.7236, 0.5257, 0.7174), (0.2764, 0.8506, 0.7174), (0.8944, 2.22e-16, 0.7174), (-2.22e-16, 2.22e-16, 1.604), (-0.1625, -0.5, -1.365), (0.4253, -0.309, -1.365), (0.2629, -0.809, -0.8434), (0.8506, 2.22e-16, -0.8434), (0.4253, 0.309, -1.365), (-0.5257, 2.22e-16, -1.365), (-0.6882, -0.5, -0.8434), (-0.1625, 0.5, -1.365), (-0.6882, 0.5, -0.8434), (0.2629, 0.809, -0.8434), (0.9511, -0.309, -3.791e-09), (0.9511, 0.309, -3.791e-09), (-2.22e-16, -1.0, -3.791e-09), (0.5878, -0.809, -3.791e-09), (-0.9511, -0.309, -3.791e-09), (-0.5878, -0.809, -3.791e-09), (-0.5878, 0.809, -3.791e-09), (-0.9511, 0.309, -3.791e-09), (0.5878, 0.809, -3.791e-09), (-2.22e-16, 1.0, -3.791e-09), (0.6882, -0.5, 0.8434), (-0.2629, -0.809, 0.8434), (-0.8506, 2.22e-16, 0.8434), (-0.2629, 0.809, 0.8434), (0.6882, 0.5, 0.8434), (0.1625, -0.5, 1.365), (0.5257, 2.22e-16, 1.365), (-0.4253, -0.309, 1.365), (-0.4253, 0.309, 1.365), (0.1625, 0.5, 1.365)], [], [(0, 13, 12), (1, 13, 15), (0, 12, 17), (0, 17, 19), (0, 19, 16), (1, 15, 22), (2, 14, 24), (3, 18, 26), (4, 20, 28), (5, 21, 30), (1, 22, 25), (2, 24, 27), (3, 26, 29), (4, 28, 31), (5, 30, 23), (6, 32, 37), (7, 33, 39), (8, 34, 40), (9, 35, 41), (10, 36, 38), (38, 41, 11), (38, 36, 41), (36, 9, 41), (41, 40, 11), (41, 35, 40), (35, 8, 40), (40, 39, 11), (40, 34, 39), (34, 7, 39), (39, 37, 11), (39, 33, 37), (33, 6, 37), (37, 38, 11), (37, 32, 38), (32, 10, 38), (23, 36, 10), (23, 30, 36), (30, 9, 36), (31, 35, 9), (31, 28, 35), (28, 8, 35), (29, 34, 8), (29, 26, 34), (26, 7, 34), (27, 33, 7), (27, 24, 33), (24, 6, 33), (25, 32, 6), (25, 22, 32), (22, 10, 32), (30, 31, 9), (30, 21, 31), (21, 4, 31), (28, 29, 8), (28, 20, 29), (20, 3, 29), (26, 27, 7), (26, 18, 27), (18, 2, 27), (24, 25, 6), (24, 14, 25), (14, 1, 25), (22, 23, 10), (22, 15, 23), (15, 5, 23), (16, 21, 5), (16, 19, 21), (19, 4, 21), (19, 20, 4), (19, 17, 20), (17, 3, 20), (17, 18, 3), (17, 12, 18), (12, 2, 18), (15, 16, 5), (15, 13, 16), (13, 0, 16), (12, 14, 2), (12, 13, 14), (13, 1, 14)])
me_icosphere_006.polygons.foreach_set('use_smooth', [True] * 80)
me_icosphere_006.materials.append(mat_material_003)
me_icosphere_006.use_remesh_preserve_volume = False
me_icosphere_006.use_remesh_preserve_attributes = False
me_icosphere_006.use_mirror_vertex_groups = False
me_icosphere_006.update()
me_icosphere_005 = bpy.data.meshes.new('Icosphere.005')
me_icosphere_005.from_pydata([(-2.22e-16, 2.22e-16, -1.604), (0.7236, -0.5257, -0.7174), (-0.2764, -0.8506, -0.7174), (-0.8944, 2.22e-16, -0.7174), (-0.2764, 0.8506, -0.7174), (0.7236, 0.5257, -0.7174), (0.2764, -0.8506, 0.7174), (-0.7236, -0.5257, 0.7174), (-0.7236, 0.5257, 0.7174), (0.2764, 0.8506, 0.7174), (0.8944, 2.22e-16, 0.7174), (-2.22e-16, 2.22e-16, 1.604), (-0.1625, -0.5, -1.365), (0.4253, -0.309, -1.365), (0.2629, -0.809, -0.8434), (0.8506, 2.22e-16, -0.8434), (0.4253, 0.309, -1.365), (-0.5257, 2.22e-16, -1.365), (-0.6882, -0.5, -0.8434), (-0.1625, 0.5, -1.365), (-0.6882, 0.5, -0.8434), (0.2629, 0.809, -0.8434), (0.9511, -0.309, -3.791e-09), (0.9511, 0.309, -3.791e-09), (-2.22e-16, -1.0, -3.791e-09), (0.5878, -0.809, -3.791e-09), (-0.9511, -0.309, -3.791e-09), (-0.5878, -0.809, -3.791e-09), (-0.5878, 0.809, -3.791e-09), (-0.9511, 0.309, -3.791e-09), (0.5878, 0.809, -3.791e-09), (-2.22e-16, 1.0, -3.791e-09), (0.6882, -0.5, 0.8434), (-0.2629, -0.809, 0.8434), (-0.8506, 2.22e-16, 0.8434), (-0.2629, 0.809, 0.8434), (0.6882, 0.5, 0.8434), (0.1625, -0.5, 1.365), (0.5257, 2.22e-16, 1.365), (-0.4253, -0.309, 1.365), (-0.4253, 0.309, 1.365), (0.1625, 0.5, 1.365)], [], [(0, 13, 12), (1, 13, 15), (0, 12, 17), (0, 17, 19), (0, 19, 16), (1, 15, 22), (2, 14, 24), (3, 18, 26), (4, 20, 28), (5, 21, 30), (1, 22, 25), (2, 24, 27), (3, 26, 29), (4, 28, 31), (5, 30, 23), (6, 32, 37), (7, 33, 39), (8, 34, 40), (9, 35, 41), (10, 36, 38), (38, 41, 11), (38, 36, 41), (36, 9, 41), (41, 40, 11), (41, 35, 40), (35, 8, 40), (40, 39, 11), (40, 34, 39), (34, 7, 39), (39, 37, 11), (39, 33, 37), (33, 6, 37), (37, 38, 11), (37, 32, 38), (32, 10, 38), (23, 36, 10), (23, 30, 36), (30, 9, 36), (31, 35, 9), (31, 28, 35), (28, 8, 35), (29, 34, 8), (29, 26, 34), (26, 7, 34), (27, 33, 7), (27, 24, 33), (24, 6, 33), (25, 32, 6), (25, 22, 32), (22, 10, 32), (30, 31, 9), (30, 21, 31), (21, 4, 31), (28, 29, 8), (28, 20, 29), (20, 3, 29), (26, 27, 7), (26, 18, 27), (18, 2, 27), (24, 25, 6), (24, 14, 25), (14, 1, 25), (22, 23, 10), (22, 15, 23), (15, 5, 23), (16, 21, 5), (16, 19, 21), (19, 4, 21), (19, 20, 4), (19, 17, 20), (17, 3, 20), (17, 18, 3), (17, 12, 18), (12, 2, 18), (15, 16, 5), (15, 13, 16), (13, 0, 16), (12, 14, 2), (12, 13, 14), (13, 1, 14)])
me_icosphere_005.polygons.foreach_set('use_smooth', [True] * 80)
me_icosphere_005.materials.append(mat_material_003)
me_icosphere_005.use_remesh_preserve_volume = False
me_icosphere_005.use_remesh_preserve_attributes = False
me_icosphere_005.use_mirror_vertex_groups = False
me_icosphere_005.update()
me_icosphere_004 = bpy.data.meshes.new('Icosphere.004')
me_icosphere_004.from_pydata([(-2.22e-16, 2.22e-16, -1.604), (0.7236, -0.5257, -0.7174), (-0.2764, -0.8506, -0.7174), (-0.8944, 2.22e-16, -0.7174), (-0.2764, 0.8506, -0.7174), (0.7236, 0.5257, -0.7174), (0.2764, -0.8506, 0.7174), (-0.7236, -0.5257, 0.7174), (-0.7236, 0.5257, 0.7174), (0.2764, 0.8506, 0.7174), (0.8944, 2.22e-16, 0.7174), (-2.22e-16, 2.22e-16, 1.604), (-0.1625, -0.5, -1.365), (0.4253, -0.309, -1.365), (0.2629, -0.809, -0.8434), (0.8506, 2.22e-16, -0.8434), (0.4253, 0.309, -1.365), (-0.5257, 2.22e-16, -1.365), (-0.6882, -0.5, -0.8434), (-0.1625, 0.5, -1.365), (-0.6882, 0.5, -0.8434), (0.2629, 0.809, -0.8434), (0.9511, -0.309, -3.791e-09), (0.9511, 0.309, -3.791e-09), (-2.22e-16, -1.0, -3.791e-09), (0.5878, -0.809, -3.791e-09), (-0.9511, -0.309, -3.791e-09), (-0.5878, -0.809, -3.791e-09), (-0.5878, 0.809, -3.791e-09), (-0.9511, 0.309, -3.791e-09), (0.5878, 0.809, -3.791e-09), (-2.22e-16, 1.0, -3.791e-09), (0.6882, -0.5, 0.8434), (-0.2629, -0.809, 0.8434), (-0.8506, 2.22e-16, 0.8434), (-0.2629, 0.809, 0.8434), (0.6882, 0.5, 0.8434), (0.1625, -0.5, 1.365), (0.5257, 2.22e-16, 1.365), (-0.4253, -0.309, 1.365), (-0.4253, 0.309, 1.365), (0.1625, 0.5, 1.365)], [], [(0, 13, 12), (1, 13, 15), (0, 12, 17), (0, 17, 19), (0, 19, 16), (1, 15, 22), (2, 14, 24), (3, 18, 26), (4, 20, 28), (5, 21, 30), (1, 22, 25), (2, 24, 27), (3, 26, 29), (4, 28, 31), (5, 30, 23), (6, 32, 37), (7, 33, 39), (8, 34, 40), (9, 35, 41), (10, 36, 38), (38, 41, 11), (38, 36, 41), (36, 9, 41), (41, 40, 11), (41, 35, 40), (35, 8, 40), (40, 39, 11), (40, 34, 39), (34, 7, 39), (39, 37, 11), (39, 33, 37), (33, 6, 37), (37, 38, 11), (37, 32, 38), (32, 10, 38), (23, 36, 10), (23, 30, 36), (30, 9, 36), (31, 35, 9), (31, 28, 35), (28, 8, 35), (29, 34, 8), (29, 26, 34), (26, 7, 34), (27, 33, 7), (27, 24, 33), (24, 6, 33), (25, 32, 6), (25, 22, 32), (22, 10, 32), (30, 31, 9), (30, 21, 31), (21, 4, 31), (28, 29, 8), (28, 20, 29), (20, 3, 29), (26, 27, 7), (26, 18, 27), (18, 2, 27), (24, 25, 6), (24, 14, 25), (14, 1, 25), (22, 23, 10), (22, 15, 23), (15, 5, 23), (16, 21, 5), (16, 19, 21), (19, 4, 21), (19, 20, 4), (19, 17, 20), (17, 3, 20), (17, 18, 3), (17, 12, 18), (12, 2, 18), (15, 16, 5), (15, 13, 16), (13, 0, 16), (12, 14, 2), (12, 13, 14), (13, 1, 14)])
me_icosphere_004.polygons.foreach_set('use_smooth', [True] * 80)
me_icosphere_004.materials.append(mat_material_003)
me_icosphere_004.use_remesh_preserve_volume = False
me_icosphere_004.use_remesh_preserve_attributes = False
me_icosphere_004.use_mirror_vertex_groups = False
me_icosphere_004.update()
me_icosphere_003 = bpy.data.meshes.new('Icosphere.003')
me_icosphere_003.from_pydata([(-2.22e-16, 2.22e-16, -1.604), (0.7236, -0.5257, -0.7174), (-0.2764, -0.8506, -0.7174), (-0.8944, 2.22e-16, -0.7174), (-0.2764, 0.8506, -0.7174), (0.7236, 0.5257, -0.7174), (0.2764, -0.8506, 0.7174), (-0.7236, -0.5257, 0.7174), (-0.7236, 0.5257, 0.7174), (0.2764, 0.8506, 0.7174), (0.8944, 2.22e-16, 0.7174), (-2.22e-16, 2.22e-16, 1.604), (-0.1625, -0.5, -1.365), (0.4253, -0.309, -1.365), (0.2629, -0.809, -0.8434), (0.8506, 2.22e-16, -0.8434), (0.4253, 0.309, -1.365), (-0.5257, 2.22e-16, -1.365), (-0.6882, -0.5, -0.8434), (-0.1625, 0.5, -1.365), (-0.6882, 0.5, -0.8434), (0.2629, 0.809, -0.8434), (0.9511, -0.309, -3.791e-09), (0.9511, 0.309, -3.791e-09), (-2.22e-16, -1.0, -3.791e-09), (0.5878, -0.809, -3.791e-09), (-0.9511, -0.309, -3.791e-09), (-0.5878, -0.809, -3.791e-09), (-0.5878, 0.809, -3.791e-09), (-0.9511, 0.309, -3.791e-09), (0.5878, 0.809, -3.791e-09), (-2.22e-16, 1.0, -3.791e-09), (0.6882, -0.5, 0.8434), (-0.2629, -0.809, 0.8434), (-0.8506, 2.22e-16, 0.8434), (-0.2629, 0.809, 0.8434), (0.6882, 0.5, 0.8434), (0.1625, -0.5, 1.365), (0.5257, 2.22e-16, 1.365), (-0.4253, -0.309, 1.365), (-0.4253, 0.309, 1.365), (0.1625, 0.5, 1.365)], [], [(0, 13, 12), (1, 13, 15), (0, 12, 17), (0, 17, 19), (0, 19, 16), (1, 15, 22), (2, 14, 24), (3, 18, 26), (4, 20, 28), (5, 21, 30), (1, 22, 25), (2, 24, 27), (3, 26, 29), (4, 28, 31), (5, 30, 23), (6, 32, 37), (7, 33, 39), (8, 34, 40), (9, 35, 41), (10, 36, 38), (38, 41, 11), (38, 36, 41), (36, 9, 41), (41, 40, 11), (41, 35, 40), (35, 8, 40), (40, 39, 11), (40, 34, 39), (34, 7, 39), (39, 37, 11), (39, 33, 37), (33, 6, 37), (37, 38, 11), (37, 32, 38), (32, 10, 38), (23, 36, 10), (23, 30, 36), (30, 9, 36), (31, 35, 9), (31, 28, 35), (28, 8, 35), (29, 34, 8), (29, 26, 34), (26, 7, 34), (27, 33, 7), (27, 24, 33), (24, 6, 33), (25, 32, 6), (25, 22, 32), (22, 10, 32), (30, 31, 9), (30, 21, 31), (21, 4, 31), (28, 29, 8), (28, 20, 29), (20, 3, 29), (26, 27, 7), (26, 18, 27), (18, 2, 27), (24, 25, 6), (24, 14, 25), (14, 1, 25), (22, 23, 10), (22, 15, 23), (15, 5, 23), (16, 21, 5), (16, 19, 21), (19, 4, 21), (19, 20, 4), (19, 17, 20), (17, 3, 20), (17, 18, 3), (17, 12, 18), (12, 2, 18), (15, 16, 5), (15, 13, 16), (13, 0, 16), (12, 14, 2), (12, 13, 14), (13, 1, 14)])
me_icosphere_003.polygons.foreach_set('use_smooth', [True] * 80)
me_icosphere_003.materials.append(mat_material_003)
me_icosphere_003.use_remesh_preserve_volume = False
me_icosphere_003.use_remesh_preserve_attributes = False
me_icosphere_003.use_mirror_vertex_groups = False
me_icosphere_003.update()
me_icosphere_002 = bpy.data.meshes.new('Icosphere.002')
me_icosphere_002.from_pydata([(-2.22e-16, 2.22e-16, -1.604), (0.7236, -0.5257, -0.7174), (-0.2764, -0.8506, -0.7174), (-0.8944, 2.22e-16, -0.7174), (-0.2764, 0.8506, -0.7174), (0.7236, 0.5257, -0.7174), (0.2764, -0.8506, 0.7174), (-0.7236, -0.5257, 0.7174), (-0.7236, 0.5257, 0.7174), (0.2764, 0.8506, 0.7174), (0.8944, 2.22e-16, 0.7174), (-2.22e-16, 2.22e-16, 1.604), (-0.1625, -0.5, -1.365), (0.4253, -0.309, -1.365), (0.2629, -0.809, -0.8434), (0.8506, 2.22e-16, -0.8434), (0.4253, 0.309, -1.365), (-0.5257, 2.22e-16, -1.365), (-0.6882, -0.5, -0.8434), (-0.1625, 0.5, -1.365), (-0.6882, 0.5, -0.8434), (0.2629, 0.809, -0.8434), (0.9511, -0.309, -3.791e-09), (0.9511, 0.309, -3.791e-09), (-2.22e-16, -1.0, -3.791e-09), (0.5878, -0.809, -3.791e-09), (-0.9511, -0.309, -3.791e-09), (-0.5878, -0.809, -3.791e-09), (-0.5878, 0.809, -3.791e-09), (-0.9511, 0.309, -3.791e-09), (0.5878, 0.809, -3.791e-09), (-2.22e-16, 1.0, -3.791e-09), (0.6882, -0.5, 0.8434), (-0.2629, -0.809, 0.8434), (-0.8506, 2.22e-16, 0.8434), (-0.2629, 0.809, 0.8434), (0.6882, 0.5, 0.8434), (0.1625, -0.5, 1.365), (0.5257, 2.22e-16, 1.365), (-0.4253, -0.309, 1.365), (-0.4253, 0.309, 1.365), (0.1625, 0.5, 1.365)], [], [(0, 13, 12), (1, 13, 15), (0, 12, 17), (0, 17, 19), (0, 19, 16), (1, 15, 22), (2, 14, 24), (3, 18, 26), (4, 20, 28), (5, 21, 30), (1, 22, 25), (2, 24, 27), (3, 26, 29), (4, 28, 31), (5, 30, 23), (6, 32, 37), (7, 33, 39), (8, 34, 40), (9, 35, 41), (10, 36, 38), (38, 41, 11), (38, 36, 41), (36, 9, 41), (41, 40, 11), (41, 35, 40), (35, 8, 40), (40, 39, 11), (40, 34, 39), (34, 7, 39), (39, 37, 11), (39, 33, 37), (33, 6, 37), (37, 38, 11), (37, 32, 38), (32, 10, 38), (23, 36, 10), (23, 30, 36), (30, 9, 36), (31, 35, 9), (31, 28, 35), (28, 8, 35), (29, 34, 8), (29, 26, 34), (26, 7, 34), (27, 33, 7), (27, 24, 33), (24, 6, 33), (25, 32, 6), (25, 22, 32), (22, 10, 32), (30, 31, 9), (30, 21, 31), (21, 4, 31), (28, 29, 8), (28, 20, 29), (20, 3, 29), (26, 27, 7), (26, 18, 27), (18, 2, 27), (24, 25, 6), (24, 14, 25), (14, 1, 25), (22, 23, 10), (22, 15, 23), (15, 5, 23), (16, 21, 5), (16, 19, 21), (19, 4, 21), (19, 20, 4), (19, 17, 20), (17, 3, 20), (17, 18, 3), (17, 12, 18), (12, 2, 18), (15, 16, 5), (15, 13, 16), (13, 0, 16), (12, 14, 2), (12, 13, 14), (13, 1, 14)])
me_icosphere_002.polygons.foreach_set('use_smooth', [True] * 80)
me_icosphere_002.materials.append(mat_material_003)
me_icosphere_002.use_remesh_preserve_volume = False
me_icosphere_002.use_remesh_preserve_attributes = False
me_icosphere_002.use_mirror_vertex_groups = False
me_icosphere_002.update()
me_cube_001 = bpy.data.meshes.new('Cube.001')
me_cube_001.from_pydata([(1.053, 2.288, -9.675), (1.148, 1.726, -9.675), (1.148, 2.288, -9.113), (1.148, 2.85, -9.675), (1.148, 2.288, -10.24), (1.237, 1.765, -10.2), (1.237, 1.765, -9.152), (1.237, 2.811, -9.152), (1.237, 2.811, -10.2), (2.461, 3.695, -9.675), (1.899, 3.601, -9.675), (2.461, 3.601, -9.113), (3.022, 3.601, -9.675), (2.461, 3.601, -10.24), (1.938, 3.512, -10.2), (1.938, 3.512, -9.152), (2.983, 3.512, -9.152), (2.983, 3.512, -10.2), (3.868, 2.288, -9.675), (3.773, 2.85, -9.675), (3.773, 2.288, -9.113), (3.773, 1.726, -9.675), (3.773, 2.288, -10.24), (3.684, 2.811, -10.2), (3.684, 2.811, -9.152), (3.684, 1.765, -9.152), (3.684, 1.765, -10.2), (2.461, 0.8804, -9.675), (3.022, 0.975, -9.675), (2.461, 0.975, -9.113), (1.899, 0.975, -9.675), (2.461, 0.975, -10.24), (2.983, 1.064, -10.2), (2.983, 1.064, -9.152), (1.938, 1.064, -9.152), (1.938, 1.064, -10.2), (2.461, 2.288, -11.08), (2.461, 2.85, -10.99), (3.022, 2.288, -10.99), (2.461, 1.726, -10.99), (1.899, 2.288, -10.99), (1.938, 2.811, -10.9), (2.983, 2.811, -10.9), (2.983, 1.765, -10.9), (1.938, 1.765, -10.9), (2.461, 2.288, -8.268), (2.461, 2.85, -8.362), (1.899, 2.288, -8.362), (2.461, 1.726, -8.362), (3.022, 2.288, -8.362), (2.983, 2.811, -8.451), (1.938, 2.811, -8.451), (1.938, 1.765, -8.451), (2.983, 1.765, -8.451), (1.501, 2.772, -10.63), (1.43, 2.288, -10.71), (1.501, 1.804, -10.63), (1.501, 1.328, -10.16), (1.43, 1.257, -9.675), (1.501, 1.328, -9.191), (1.501, 1.804, -8.715), (1.43, 2.288, -8.645), (1.501, 2.772, -8.715), (1.501, 3.247, -9.191), (1.43, 3.318, -9.675), (1.501, 3.247, -10.16), (2.944, 3.247, -10.63), (2.461, 3.318, -10.71), (1.977, 3.247, -10.63), (1.977, 3.247, -8.715), (2.461, 3.318, -8.645), (2.944, 3.247, -8.715), (3.42, 3.247, -9.191), (3.491, 3.318, -9.675), (3.42, 3.247, -10.16), (3.42, 1.804, -10.63), (3.491, 2.288, -10.71), (3.42, 2.772, -10.63), (3.42, 2.772, -8.715), (3.491, 2.288, -8.645), (3.42, 1.804, -8.715), (3.42, 1.328, -9.191), (3.491, 1.257, -9.675), (3.42, 1.328, -10.16), (1.977, 1.328, -10.63), (2.461, 1.257, -10.71), (2.944, 1.328, -10.63), (2.944, 1.328, -8.715), (2.461, 1.257, -8.645), (1.977, 1.328, -8.715), (1.645, 1.472, -10.49), (1.645, 1.472, -8.859), (1.645, 3.104, -10.49), (1.645, 3.104, -8.859), (3.276, 1.472, -10.49), (3.276, 1.472, -8.859), (3.276, 3.104, -10.49), (3.276, 3.104, -8.859), (-6.184, -2.761, -9.048), (-6.097, -3.282, -9.048), (-6.097, -2.761, -8.528), (-6.097, -2.241, -9.048), (-6.097, -2.761, -9.568), (-6.014, -3.246, -9.532), (-6.014, -3.246, -8.564), (-6.014, -2.277, -8.564), (-6.014, -2.277, -9.532), (-4.881, -1.458, -9.048), (-5.401, -1.545, -9.048), (-4.881, -1.545, -8.528), (-4.361, -1.545, -9.048), (-4.881, -1.545, -9.568), (-5.365, -1.628, -9.532), (-5.365, -1.628, -8.564), (-4.397, -1.628, -8.564), (-4.397, -1.628, -9.532), (-3.577, -2.761, -9.048), (-3.665, -2.241, -9.048), (-3.665, -2.761, -8.528), (-3.665, -3.282, -9.048), (-3.665, -2.761, -9.568), (-3.747, -2.277, -9.532), (-3.747, -2.277, -8.564), (-3.747, -3.246, -8.564), (-3.747, -3.246, -9.532), (-4.881, -4.065, -9.048), (-4.361, -3.977, -9.048), (-4.881, -3.977, -8.528), (-5.401, -3.977, -9.048), (-4.881, -3.977, -9.568), (-4.397, -3.895, -9.532), (-4.397, -3.895, -8.564), (-5.365, -3.895, -8.564), (-5.365, -3.895, -9.532), (-4.881, -2.761, -10.35), (-4.881, -2.241, -10.26), (-4.361, -2.761, -10.26), (-4.881, -3.282, -10.26), (-5.401, -2.761, -10.26), (-5.365, -2.277, -10.18), (-4.397, -2.277, -10.18), (-4.397, -3.246, -10.18), (-5.365, -3.246, -10.18), (-4.881, -2.761, -7.744), (-4.881, -2.241, -7.832), (-5.401, -2.761, -7.832), (-4.881, -3.282, -7.832), (-4.361, -2.761, -7.832), (-4.397, -2.277, -7.914), (-5.365, -2.277, -7.914), (-5.365, -3.246, -7.914), (-4.397, -3.246, -7.914), (-5.77, -2.313, -9.937), (-5.835, -2.761, -10.0), (-5.77, -3.21, -9.937), (-5.77, -3.65, -9.496), (-5.835, -3.716, -9.048), (-5.77, -3.65, -8.6), (-5.77, -3.21, -8.159), (-5.835, -2.761, -8.094), (-5.77, -2.313, -8.159), (-5.77, -1.873, -8.6), (-5.835, -1.807, -9.048), (-5.77, -1.873, -9.496), (-4.433, -1.873, -9.937), (-4.881, -1.807, -10.0), (-5.329, -1.873, -9.937), (-5.329, -1.873, -8.159), (-4.881, -1.807, -8.094), (-4.433, -1.873, -8.159), (-3.992, -1.873, -8.6), (-3.926, -1.807, -9.048), (-3.992, -1.873, -9.496), (-3.992, -3.21, -9.937), (-3.926, -2.761, -10.0), (-3.992, -2.313, -9.937), (-3.992, -2.313, -8.159), (-3.926, -2.761, -8.094), (-3.992, -3.21, -8.159), (-3.992, -3.65, -8.6), (-3.926, -3.716, -9.048), (-3.992, -3.65, -9.496), (-5.329, -3.65, -9.937), (-4.881, -3.716, -10.0), (-4.433, -3.65, -9.937), (-4.433, -3.65, -8.159), (-4.881, -3.716, -8.094), (-5.329, -3.65, -8.159), (-5.637, -3.517, -9.804), (-5.637, -3.517, -8.292), (-5.637, -2.006, -9.804), (-5.637, -2.006, -8.292), (-4.125, -3.517, -9.804), (-4.125, -3.517, -8.292), (-4.125, -2.006, -9.804), (-4.125, -2.006, -8.292), (-3.969, 0.2559, -10.89), (-3.874, -0.3079, -10.89), (-4.542, 0.1149, -11.07), (-3.874, 0.8196, -10.89), (-3.874, 0.2559, -11.45), (-3.785, -0.2688, -11.41), (-3.785, -0.2688, -10.36), (-4.452, 0.6395, -11.11), (-3.785, 0.7806, -11.41), (-2.557, 1.668, -10.89), (-3.121, 1.573, -10.89), (-2.557, 1.573, -10.33), (-1.993, 1.573, -10.89), (-2.557, 1.573, -11.45), (-3.082, 1.484, -11.41), (-3.082, 1.484, -10.36), (-2.032, 1.484, -10.36), (-2.032, 1.484, -11.41), (-1.145, 0.2559, -10.89), (-1.24, 0.8196, -10.89), (-1.24, 0.2559, -10.33), (-1.24, -0.3079, -10.89), (-1.24, 0.2559, -11.45), (-1.329, 0.7806, -11.41), (-1.329, 0.7806, -10.36), (-1.329, -0.2688, -10.36), (-1.329, -0.2688, -11.41), (-2.557, -1.156, -10.89), (-1.993, -1.061, -10.89), (-2.557, -1.061, -10.33), (-3.121, -1.061, -10.89), (-2.557, -1.061, -11.45), (-2.032, -0.9721, -11.41), (-2.032, -0.9721, -10.36), (-3.082, -0.9721, -10.36), (-3.082, -0.9721, -11.41), (-2.557, 0.2559, -12.3), (-2.557, 0.8196, -12.21), (-1.993, 0.2559, -12.21), (-2.557, -0.3079, -12.21), (-3.121, 0.2559, -12.21), (-3.082, 0.7806, -12.12), (-2.032, 0.7806, -12.12), (-2.032, -0.2688, -12.12), (-3.082, -0.2688, -12.12), (-2.557, 0.2559, -9.477), (-2.557, 1.973, -9.572), (-3.288, 0.4011, -9.022), (-2.557, -0.3079, -9.572), (-1.993, 0.2559, -9.572), (-2.032, 0.7806, -9.661), (-3.261, 1.561, -9.673), (-3.082, -0.2688, -8.809), (-2.032, -0.2688, -9.661), (-3.52, 0.7415, -11.85), (-3.591, 0.2559, -11.92), (-3.52, -0.2297, -11.85), (-3.52, -0.707, -11.37), (-3.591, -0.7781, -10.89), (-3.52, -0.707, -10.4), (-3.52, -0.2297, -9.074), (-4.074, 0.3036, -9.729), (-4.025, 0.6393, -10.37), (-3.52, 1.219, -10.4), (-3.591, 1.29, -10.89), (-3.52, 1.219, -11.37), (-2.071, 1.219, -11.85), (-2.557, 1.29, -11.92), (-3.043, 1.219, -11.85), (-3.043, 2.372, -9.926), (-2.557, 2.443, -9.855), (-2.071, 1.219, -9.926), (-1.594, 1.219, -10.4), (-1.523, 1.29, -10.89), (-1.594, 1.219, -11.37), (-1.594, -0.2297, -11.85), (-1.523, 0.2559, -11.92), (-1.594, 0.7415, -11.85), (-1.594, 0.7415, -9.926), (-1.523, 0.2559, -9.855), (-1.594, -0.2297, -9.926), (-1.594, -0.707, -10.4), (-1.523, -0.7781, -10.89), (-1.594, -0.707, -11.37), (-3.043, -0.707, -11.85), (-2.557, -0.7781, -11.92), (-2.071, -0.707, -11.85), (-2.071, -0.707, -9.926), (-2.557, -0.7781, -9.855), (-3.043, -0.707, -9.926), (-3.376, -0.5628, -11.71), (-3.376, -0.5628, -10.07), (-3.376, 1.075, -11.71), (-3.376, 1.075, -10.07), (-1.738, -0.5628, -11.71), (-1.738, -0.5628, -10.07), (-1.738, 1.075, -11.71), (-1.738, 1.075, -10.07), (-1.468, -3.945, -11.06), (-1.387, -4.427, -11.06), (-1.387, -3.945, -10.58), (-1.387, -3.464, -11.06), (-1.387, -3.945, -11.54), (-1.311, -4.393, -11.51), (-1.311, -4.393, -10.61), (-1.311, -3.497, -10.61), (-1.311, -3.497, -11.51), (-0.2617, -2.739, -11.06), (-0.7433, -2.82, -11.06), (-0.2617, -2.82, -10.58), (0.2199, -2.82, -11.06), (-0.2617, -2.82, -11.54), (-0.7099, -2.896, -11.51), (-0.7099, -2.896, -10.61), (0.1866, -2.896, -10.61), (0.1866, -2.896, -11.51), (0.9447, -3.945, -11.06), (0.8636, -3.464, -11.06), (0.8636, -3.945, -10.58), (0.8636, -4.427, -11.06), (0.8636, -3.945, -11.54), (0.7874, -3.497, -11.51), (0.7874, -3.497, -10.61), (0.7874, -4.393, -10.61), (0.7874, -4.393, -11.51), (-0.2617, -5.151, -11.06), (0.2199, -5.07, -11.06), (-0.2617, -5.07, -10.58), (-0.7433, -5.07, -11.06), (-0.2617, -5.07, -11.54), (0.1866, -4.994, -11.51), (0.1866, -4.994, -10.61), (-1.42, -4.994, -10.61), (-0.7099, -4.994, -11.51), (-0.2617, -3.945, -12.27), (-0.2617, -3.464, -12.19), (0.2199, -3.945, -12.19), (-0.2617, -4.427, -12.19), (-0.7433, -3.945, -12.19), (-0.7099, -3.497, -12.11), (0.1866, -3.497, -12.11), (0.1866, -4.393, -12.11), (-0.7099, -4.393, -12.11), (-0.2617, -3.945, -8.695), (-0.2617, -3.464, -9.937), (-0.7433, -3.945, -9.937), (-0.2617, -4.427, -8.776), (0.2199, -3.945, -8.776), (0.1866, -3.497, -10.01), (-0.7099, -3.497, -10.01), (-0.7099, -4.393, -10.01), (0.1866, -4.393, -8.852), (-1.084, -3.53, -11.89), (-1.145, -3.945, -11.95), (-1.084, -4.36, -11.89), (-1.084, -4.768, -11.48), (-1.145, -4.828, -11.06), (-1.794, -4.768, -10.65), (-1.084, -4.36, -10.24), (-1.145, -3.945, -10.18), (-1.084, -3.53, -10.24), (-1.084, -3.123, -10.65), (-1.145, -3.062, -11.06), (-1.084, -3.123, -11.48), (0.1532, -3.123, -11.89), (-0.2617, -3.062, -11.95), (-0.6765, -3.123, -11.89), (-0.6765, -3.123, -10.24), (-0.2617, -3.062, -10.18), (0.1532, -3.123, -10.24), (0.5609, -3.123, -10.65), (0.6217, -3.062, -11.06), (0.5609, -3.123, -11.48), (0.5609, -4.36, -11.89), (0.6217, -3.945, -11.95), (0.5609, -3.53, -11.89), (0.5609, -3.53, -10.24), (0.6217, -3.945, -10.18), (0.5609, -4.36, -10.24), (0.5609, -4.768, -10.65), (0.6217, -4.828, -11.06), (0.5609, -4.768, -11.48), (-0.6765, -4.768, -11.89), (-0.2617, -4.828, -11.95), (0.1532, -4.768, -11.89), (0.1532, -4.768, -10.24), (-0.2617, -4.828, -10.18), (-1.387, -4.768, -10.24), (-0.961, -4.644, -11.76), (-1.671, -4.644, -10.36), (-0.961, -3.246, -11.76), (-0.961, -3.246, -10.36), (0.4377, -4.644, -11.76), (0.4377, -4.644, -10.36), (0.4377, -3.246, -11.76), (0.4377, -3.246, -10.36), (-0.555, -1.396, -9.427), (-0.4472, -2.037, -9.427), (-0.4472, -1.396, -8.786), (-0.4472, -0.756, -9.427), (-0.4472, -1.396, -10.07), (-0.3458, -1.993, -10.02), (-0.3458, -1.993, -8.831), (-0.3458, -0.8004, -8.831), (-0.3458, -0.8004, -10.02), (1.049, 0.2078, -9.427), (0.4088, 0.09999, -9.427), (1.049, 0.09999, -8.786), (1.69, 0.09999, -9.427), (1.049, 0.09999, -10.07), (0.4532, -0.001465, -10.02), (0.4532, -0.001465, -8.831), (1.645, -0.001465, -8.831), (1.645, -0.001465, -10.02), (2.654, -1.396, -9.427), (2.546, -0.756, -9.427), (2.546, -1.396, -8.786), (3.101, -2.037, -9.427), (2.546, -1.396, -10.07), (2.444, -0.8004, -10.02), (2.444, -0.8004, -8.831), (2.999, -1.993, -8.831), (2.444, -1.993, -10.02), (1.049, -4.068, -9.427), (1.69, -3.96, -9.427), (1.049, -3.96, -8.786), (0.4088, -2.893, -9.427), (1.049, -2.893, -10.07), (1.645, -2.791, -10.02), (1.645, -3.859, -8.831), (0.4532, -2.791, -8.831), (0.4532, -2.791, -10.02), (1.049, -1.396, -11.03), (1.049, -0.756, -10.92), (1.69, -1.396, -10.92), (1.049, -2.037, -10.92), (0.4088, -1.396, -10.92), (0.4532, -0.8004, -10.82), (1.645, -0.8004, -10.82), (1.645, -1.993, -10.82), (0.4532, -1.993, -10.82), (1.049, -1.396, -7.823), (1.049, -0.756, -7.93), (0.4088, -1.396, -7.93), (1.049, -2.037, -7.118), (1.69, -1.396, -7.93), (1.645, -0.8004, -8.032), (0.4532, -0.8004, -8.032), (0.4532, -1.993, -8.032), (1.645, -1.993, -7.219), (-0.04457, -0.8448, -10.52), (-0.1254, -1.396, -10.6), (-0.04457, -1.948, -10.52), (-0.04457, -2.49, -9.979), (-0.1254, -2.571, -9.427), (-0.04457, -2.49, -8.875), (-0.04457, -1.948, -8.333), (-0.1254, -1.396, -8.252), (-0.04457, -0.8448, -8.333), (-0.04457, -0.3027, -8.875), (-0.1254, -0.2218, -9.427), (-0.04457, -0.3027, -9.979), (1.601, -0.3027, -10.52), (1.049, -0.2218, -10.6), (0.4976, -0.3027, -10.52), (0.4976, -0.3027, -8.333), (1.049, -0.2218, -8.252), (1.601, -0.3027, -8.333), (2.143, -0.3027, -8.875), (2.224, -0.2218, -9.427), (2.143, -0.3027, -9.979), (2.143, -1.948, -10.52), (2.224, -1.396, -10.6), (2.143, -0.8448, -10.52), (2.143, -0.8448, -8.333), (2.224, -1.396, -8.252), (2.143, -1.948, -8.333), (2.698, -2.49, -8.875), (2.779, -2.571, -9.427), (2.143, -2.49, -9.979), (0.4976, -2.49, -10.52), (1.049, -2.571, -10.6), (1.601, -2.49, -10.52), (1.601, -2.49, -7.52), (1.049, -2.571, -7.439), (0.4976, -2.49, -8.333), (0.1192, -2.326, -10.36), (0.1192, -2.326, -8.497), (0.1192, -0.4665, -10.36), (0.1192, -0.4665, -8.497), (1.979, -2.326, -10.36), (1.979, -2.326, -8.497), (1.979, -0.4665, -10.36), (1.979, -0.4665, -8.497), (-1.837, 2.524, -8.158), (-1.728, 1.879, -8.158), (-1.728, 2.524, -7.513), (-1.728, 3.17, -8.158), (-1.728, 2.524, -8.804), (-1.626, 1.924, -8.759), (-1.626, 1.924, -7.557), (-1.626, 3.125, -7.557), (-1.626, 3.125, -8.759), (-0.2199, 4.141, -8.158), (-0.8653, 4.032, -8.158), (-0.2199, 4.761, -7.513), (0.4256, 4.032, -8.158), (-0.2199, 4.032, -8.804), (-0.8206, 3.93, -8.759), (-0.8206, 3.93, -7.557), (0.3808, 4.658, -7.557), (0.3808, 3.93, -8.759), (1.397, 2.524, -8.158), (1.288, 3.17, -8.158), (1.288, 2.524, -7.513), (1.288, 1.879, -8.158), (1.288, 2.524, -8.804), (1.186, 3.125, -8.759), (1.186, 3.125, -7.557), (1.186, 1.924, -7.557), (1.186, 1.924, -8.759), (-0.2199, 0.9074, -8.158), (0.4256, 1.016, -8.158), (-0.2199, 1.016, -7.513), (-0.8653, 1.016, -8.158), (-0.2199, 1.016, -8.804), (0.3808, 1.118, -8.759), (0.3808, 1.118, -7.557), (-0.8206, 1.118, -7.557), (-0.8206, 1.118, -8.759), (-0.2199, 2.524, -9.775), (-0.2199, 3.17, -9.666), (0.4256, 2.524, -9.666), (-0.2199, 1.879, -9.666), (-0.8653, 2.524, -9.666), (-0.8206, 3.125, -9.564), (0.3808, 3.125, -9.564), (0.3808, 1.924, -9.564), (-0.8206, 1.924, -9.564), (-0.2199, 2.524, -6.541), (-0.2199, 3.17, -6.65), (-0.8653, 2.524, -6.65), (-0.2199, 1.879, -6.65), (0.4256, 2.524, -5.653), (0.3808, 3.125, -6.752), (-0.8206, 3.125, -6.752), (-0.8206, 1.924, -6.752), (0.3808, 1.924, -5.756), (-1.322, 3.08, -9.26), (-1.404, 2.524, -9.342), (-1.322, 1.968, -9.26), (-1.322, 1.422, -8.714), (-1.404, 1.34, -8.158), (-1.322, 1.422, -7.602), (-1.322, 1.968, -7.056), (-1.404, 2.524, -6.974), (-1.322, 3.08, -7.056), (-1.322, 3.627, -7.602), (-1.404, 3.708, -8.158), (-1.322, 3.627, -8.714), (0.3361, 3.627, -9.26), (-0.2199, 3.708, -9.342), (-0.7759, 3.627, -9.26), (-0.7759, 3.627, -7.056), (-0.2199, 4.436, -6.974), (0.3361, 4.355, -7.056), (0.8825, 3.627, -7.602), (0.964, 3.708, -8.158), (0.8825, 3.627, -8.714), (0.8825, 1.968, -9.26), (0.964, 2.524, -9.342), (0.8825, 3.08, -9.26), (0.8825, 3.08, -7.056), (0.964, 2.524, -5.978), (0.8825, 1.968, -6.059), (0.8825, 1.422, -7.602), (0.964, 1.34, -8.158), (0.8825, 1.422, -8.714), (-0.7759, 1.422, -9.26), (-0.2199, 1.34, -9.342), (0.3361, 1.422, -9.26), (0.3361, 1.422, -7.056), (-0.2199, 1.34, -6.974), (-0.7759, 1.422, -7.056), (-1.157, 1.587, -9.095), (-1.157, 1.587, -7.221), (-1.157, 3.462, -9.095), (-1.157, 3.462, -7.221), (0.7174, 1.587, -9.095), (0.7174, 1.587, -7.221), (0.7174, 3.462, -9.095), (0.7174, 3.462, -7.221), (-5.609, -5.355, -9.242), (-5.507, -5.963, -9.242), (-5.507, -5.355, -8.635), (-5.507, -4.748, -9.242), (-5.507, -5.355, -9.85), (-5.411, -5.921, -9.808), (-5.411, -5.921, -8.677), (-5.411, -4.79, -8.677), (-5.411, -4.79, -9.808), (-4.087, -3.833, -9.242), (-4.695, -3.936, -9.242), (-4.087, -3.936, -8.635), (-3.48, -3.936, -9.242), (-4.087, -3.936, -9.85), (-4.653, -4.032, -9.808), (-4.653, -4.032, -8.677), (-3.522, -4.032, -8.677), (-3.522, -4.032, -9.808), (-2.565, -5.355, -9.242), (-2.668, -4.748, -9.242), (-2.668, -5.355, -8.635), (-2.668, -5.963, -9.242), (-2.668, -5.355, -9.85), (-2.764, -4.79, -9.808), (-2.764, -4.79, -8.677), (-2.764, -5.921, -8.677), (-2.764, -5.921, -9.808), (-4.087, -6.877, -9.242), (-3.48, -6.775, -9.242), (-4.087, -6.775, -8.635), (-4.695, -6.775, -9.242), (-4.087, -6.775, -9.85), (-3.522, -6.679, -9.808), (-3.522, -6.679, -8.677), (-4.653, -6.679, -8.677), (-4.653, -6.679, -9.808), (-4.087, -5.355, -10.76), (-4.087, -4.748, -10.66), (-3.48, -5.355, -10.66), (-4.087, -5.963, -10.66), (-4.695, -5.355, -10.66), (-4.653, -4.79, -10.57), (-3.522, -4.79, -10.57), (-3.522, -5.921, -10.57), (-4.653, -5.921, -10.57), (-4.087, -5.355, -7.72), (-4.087, -4.748, -7.823), (-4.695, -5.355, -7.823), (-4.087, -5.963, -7.823), (-3.48, -5.355, -7.823), (-3.522, -4.79, -7.919), (-4.653, -4.79, -7.919), (-4.653, -5.921, -7.919), (-3.522, -5.921, -7.919), (-5.125, -4.832, -10.28), (-5.202, -5.355, -10.36), (-5.125, -5.879, -10.28), (-5.125, -6.393, -9.766), (-5.202, -6.47, -9.242), (-5.125, -6.393, -8.719), (-5.125, -5.879, -8.205), (-5.202, -5.355, -8.128), (-5.125, -4.832, -8.205), (-5.125, -4.318, -8.719), (-5.202, -4.241, -9.242), (-5.125, -4.318, -9.766), (-3.564, -4.318, -10.28), (-4.087, -4.241, -10.36), (-4.611, -4.318, -10.28), (-4.611, -4.318, -8.205), (-4.087, -4.241, -8.128), (-3.564, -4.318, -8.205), (-3.05, -4.318, -8.719), (-2.973, -4.241, -9.242), (-3.05, -4.318, -9.766), (-3.05, -5.879, -10.28), (-2.973, -5.355, -10.36), (-3.05, -4.832, -10.28), (-3.05, -4.832, -8.205), (-2.973, -5.355, -8.128), (-3.05, -5.879, -8.205), (-3.05, -6.393, -8.719), (-2.973, -6.47, -9.242), (-3.05, -6.393, -9.766), (-4.611, -6.393, -10.28), (-4.087, -6.47, -10.36), (-3.564, -6.393, -10.28), (-3.564, -6.393, -8.205), (-4.087, -6.47, -8.128), (-4.611, -6.393, -8.205), (-4.97, -6.238, -10.12), (-4.97, -6.238, -8.36), (-4.97, -4.473, -10.12), (-4.97, -4.473, -8.36), (-3.205, -6.238, -10.12), (-3.205, -6.238, -8.36), (-3.205, -4.473, -10.12), (-3.205, -4.473, -8.36), (-3.598, -2.761, -10.07), (-3.51, -3.282, -10.07), (-3.51, -2.761, -9.545), (-3.51, -2.241, -10.07), (-3.51, -2.761, -10.59), (-3.428, -3.246, -10.55), (-3.428, -3.246, -9.581), (-3.428, -2.277, -9.581), (-3.428, -2.277, -10.55), (-2.294, -1.458, -10.07), (-2.815, -1.545, -10.07), (-2.294, -1.545, -9.545), (-1.774, -1.545, -10.07), (-2.294, -1.545, -10.59), (-2.779, -1.628, -10.55), (-2.779, -1.628, -9.581), (-1.81, -1.628, -9.581), (-1.81, -1.628, -10.55), (-0.9908, -2.761, -10.07), (-1.078, -2.241, -10.07), (-1.078, -2.761, -9.545), (-1.078, -3.282, -10.07), (-1.078, -2.761, -10.59), (-1.161, -2.277, -10.55), (-1.161, -2.277, -9.581), (-1.161, -3.246, -9.581), (-1.161, -3.246, -10.55), (-2.294, -4.065, -10.07), (-1.774, -3.977, -10.07), (-2.294, -3.977, -9.545), (-2.815, -3.977, -10.07), (-2.294, -3.977, -10.59), (-1.81, -3.895, -10.55), (-1.81, -3.895, -9.581), (-2.779, -3.895, -9.581), (-2.779, -3.895, -10.55), (-2.294, -2.761, -11.37), (-2.294, -2.241, -11.28), (-1.774, -2.761, -11.28), (-2.294, -3.282, -11.28), (-2.815, -2.761, -11.28), (-2.779, -2.277, -11.2), (-1.81, -2.277, -11.2), (-1.81, -3.246, -11.2), (-2.779, -3.246, -11.2), (-2.294, -2.761, -8.762), (-2.294, -2.241, -8.85), (-2.815, -2.761, -8.85), (-2.294, -3.282, -8.85), (-1.774, -2.761, -8.85), (-1.81, -2.277, -8.932), (-2.779, -2.277, -8.932), (-2.779, -3.246, -8.932), (-1.81, -3.246, -8.932), (-3.183, -2.313, -10.95), (-3.249, -2.761, -11.02), (-3.183, -3.21, -10.95), (-3.183, -3.65, -10.51), (-3.249, -3.716, -10.07), (-3.183, -3.65, -9.617), (-3.183, -3.21, -9.177), (-3.249, -2.761, -9.111), (-3.183, -2.313, -9.177), (-3.183, -1.873, -9.617), (-3.249, -1.807, -10.07), (-3.183, -1.873, -10.51), (-1.846, -1.873, -10.95), (-2.294, -1.807, -11.02), (-2.743, -1.873, -10.95), (-2.743, -1.873, -9.177), (-2.294, -1.807, -9.111), (-1.846, -1.873, -9.177), (-1.406, -1.873, -9.617), (-1.34, -1.807, -10.07), (-1.406, -1.873, -10.51), (-1.406, -3.21, -10.95), (-1.34, -2.761, -11.02), (-1.406, -2.313, -10.95), (-1.406, -2.313, -9.177), (-1.34, -2.761, -9.111), (-1.406, -3.21, -9.177), (-1.406, -3.65, -9.617), (-1.34, -3.716, -10.07), (-1.406, -3.65, -10.51), (-2.743, -3.65, -10.95), (-2.294, -3.716, -11.02), (-1.846, -3.65, -10.95), (-1.846, -3.65, -9.177), (-2.294, -3.716, -9.111), (-2.743, -3.65, -9.177), (-3.05, -3.517, -10.82), (-3.05, -3.517, -9.31), (-3.05, -2.006, -10.82), (-3.05, -2.006, -9.31), (-1.539, -3.517, -10.82), (-1.539, -3.517, -9.31), (-1.539, -2.006, -10.82), (-1.539, -2.006, -9.31)], [], [(0, 4, 5, 1), (1, 5, 57, 58), (4, 55, 56, 5), (5, 56, 90, 57), (0, 1, 6, 2), (2, 6, 60, 61), (1, 58, 59, 6), (6, 59, 91, 60), (0, 2, 7, 3), (3, 7, 63, 64), (2, 61, 62, 7), (7, 62, 93, 63), (0, 3, 8, 4), (4, 8, 54, 55), (3, 64, 65, 8), (8, 65, 92, 54), (9, 13, 14, 10), (10, 14, 65, 64), (13, 67, 68, 14), (14, 68, 92, 65), (9, 10, 15, 11), (11, 15, 69, 70), (10, 64, 63, 15), (15, 63, 93, 69), (9, 11, 16, 12), (12, 16, 72, 73), (11, 70, 71, 16), (16, 71, 97, 72), (9, 12, 17, 13), (13, 17, 66, 67), (12, 73, 74, 17), (17, 74, 96, 66), (18, 22, 23, 19), (19, 23, 74, 73), (22, 76, 77, 23), (23, 77, 96, 74), (18, 19, 24, 20), (20, 24, 78, 79), (19, 73, 72, 24), (24, 72, 97, 78), (18, 20, 25, 21), (21, 25, 81, 82), (20, 79, 80, 25), (25, 80, 95, 81), (18, 21, 26, 22), (22, 26, 75, 76), (21, 82, 83, 26), (26, 83, 94, 75), (27, 31, 32, 28), (28, 32, 83, 82), (31, 85, 86, 32), (32, 86, 94, 83), (27, 28, 33, 29), (29, 33, 87, 88), (28, 82, 81, 33), (33, 81, 95, 87), (27, 29, 34, 30), (30, 34, 59, 58), (29, 88, 89, 34), (34, 89, 91, 59), (27, 30, 35, 31), (31, 35, 84, 85), (30, 58, 57, 35), (35, 57, 90, 84), (36, 40, 41, 37), (37, 41, 68, 67), (40, 55, 54, 41), (41, 54, 92, 68), (36, 37, 42, 38), (38, 42, 77, 76), (37, 67, 66, 42), (42, 66, 96, 77), (36, 38, 43, 39), (39, 43, 86, 85), (38, 76, 75, 43), (43, 75, 94, 86), (36, 39, 44, 40), (40, 44, 56, 55), (39, 85, 84, 44), (44, 84, 90, 56), (45, 49, 50, 46), (46, 50, 71, 70), (49, 79, 78, 50), (50, 78, 97, 71), (45, 46, 51, 47), (47, 51, 62, 61), (46, 70, 69, 51), (51, 69, 93, 62), (45, 47, 52, 48), (48, 52, 89, 88), (47, 61, 60, 52), (52, 60, 91, 89), (45, 48, 53, 49), (49, 53, 80, 79), (48, 88, 87, 53), (53, 87, 95, 80), (98, 102, 103, 99), (99, 103, 155, 156), (102, 153, 154, 103), (103, 154, 188, 155), (98, 99, 104, 100), (100, 104, 158, 159), (99, 156, 157, 104), (104, 157, 189, 158), (98, 100, 105, 101), (101, 105, 161, 162), (100, 159, 160, 105), (105, 160, 191, 161), (98, 101, 106, 102), (102, 106, 152, 153), (101, 162, 163, 106), (106, 163, 190, 152), (107, 111, 112, 108), (108, 112, 163, 162), (111, 165, 166, 112), (112, 166, 190, 163), (107, 108, 113, 109), (109, 113, 167, 168), (108, 162, 161, 113), (113, 161, 191, 167), (107, 109, 114, 110), (110, 114, 170, 171), (109, 168, 169, 114), (114, 169, 195, 170), (107, 110, 115, 111), (111, 115, 164, 165), (110, 171, 172, 115), (115, 172, 194, 164), (116, 120, 121, 117), (117, 121, 172, 171), (120, 174, 175, 121), (121, 175, 194, 172), (116, 117, 122, 118), (118, 122, 176, 177), (117, 171, 170, 122), (122, 170, 195, 176), (116, 118, 123, 119), (119, 123, 179, 180), (118, 177, 178, 123), (123, 178, 193, 179), (116, 119, 124, 120), (120, 124, 173, 174), (119, 180, 181, 124), (124, 181, 192, 173), (125, 129, 130, 126), (126, 130, 181, 180), (129, 183, 184, 130), (130, 184, 192, 181), (125, 126, 131, 127), (127, 131, 185, 186), (126, 180, 179, 131), (131, 179, 193, 185), (125, 127, 132, 128), (128, 132, 157, 156), (127, 186, 187, 132), (132, 187, 189, 157), (125, 128, 133, 129), (129, 133, 182, 183), (128, 156, 155, 133), (133, 155, 188, 182), (134, 138, 139, 135), (135, 139, 166, 165), (138, 153, 152, 139), (139, 152, 190, 166), (134, 135, 140, 136), (136, 140, 175, 174), (135, 165, 164, 140), (140, 164, 194, 175), (134, 136, 141, 137), (137, 141, 184, 183), (136, 174, 173, 141), (141, 173, 192, 184), (134, 137, 142, 138), (138, 142, 154, 153), (137, 183, 182, 142), (142, 182, 188, 154), (143, 147, 148, 144), (144, 148, 169, 168), (147, 177, 176, 148), (148, 176, 195, 169), (143, 144, 149, 145), (145, 149, 160, 159), (144, 168, 167, 149), (149, 167, 191, 160), (143, 145, 150, 146), (146, 150, 187, 186), (145, 159, 158, 150), (150, 158, 189, 187), (143, 146, 151, 147), (147, 151, 178, 177), (146, 186, 185, 151), (151, 185, 193, 178), (196, 200, 201, 197), (197, 201, 253, 254), (200, 251, 252, 201), (201, 252, 286, 253), (196, 197, 202, 198), (198, 202, 256, 257), (197, 254, 255, 202), (202, 255, 287, 256), (196, 198, 203, 199), (199, 203, 259, 260), (198, 257, 258, 203), (203, 258, 289, 259), (196, 199, 204, 200), (200, 204, 250, 251), (199, 260, 261, 204), (204, 261, 288, 250), (205, 209, 210, 206), (206, 210, 261, 260), (209, 263, 264, 210), (210, 264, 288, 261), (205, 206, 211, 207), (207, 211, 265, 266), (206, 260, 259, 211), (211, 259, 289, 265), (205, 207, 212, 208), (208, 212, 268, 269), (207, 266, 267, 212), (212, 267, 293, 268), (205, 208, 213, 209), (209, 213, 262, 263), (208, 269, 270, 213), (213, 270, 292, 262), (214, 218, 219, 215), (215, 219, 270, 269), (218, 272, 273, 219), (219, 273, 292, 270), (214, 215, 220, 216), (216, 220, 274, 275), (215, 269, 268, 220), (220, 268, 293, 274), (214, 216, 221, 217), (217, 221, 277, 278), (216, 275, 276, 221), (221, 276, 291, 277), (214, 217, 222, 218), (218, 222, 271, 272), (217, 278, 279, 222), (222, 279, 290, 271), (223, 227, 228, 224), (224, 228, 279, 278), (227, 281, 282, 228), (228, 282, 290, 279), (223, 224, 229, 225), (225, 229, 283, 284), (224, 278, 277, 229), (229, 277, 291, 283), (223, 225, 230, 226), (226, 230, 255, 254), (225, 284, 285, 230), (230, 285, 287, 255), (223, 226, 231, 227), (227, 231, 280, 281), (226, 254, 253, 231), (231, 253, 286, 280), (232, 236, 237, 233), (233, 237, 264, 263), (236, 251, 250, 237), (237, 250, 288, 264), (232, 233, 238, 234), (234, 238, 273, 272), (233, 263, 262, 238), (238, 262, 292, 273), (232, 234, 239, 235), (235, 239, 282, 281), (234, 272, 271, 239), (239, 271, 290, 282), (232, 235, 240, 236), (236, 240, 252, 251), (235, 281, 280, 240), (240, 280, 286, 252), (241, 245, 246, 242), (242, 246, 267, 266), (245, 275, 274, 246), (246, 274, 293, 267), (241, 242, 247, 243), (243, 247, 258, 257), (242, 266, 265, 247), (247, 265, 289, 258), (241, 243, 248, 244), (244, 248, 285, 284), (243, 257, 256, 248), (248, 256, 287, 285), (241, 244, 249, 245), (245, 249, 276, 275), (244, 284, 283, 249), (249, 283, 291, 276), (294, 298, 299, 295), (295, 299, 351, 352), (298, 349, 350, 299), (299, 350, 384, 351), (294, 295, 300, 296), (296, 300, 354, 355), (295, 352, 353, 300), (300, 353, 385, 354), (294, 296, 301, 297), (297, 301, 357, 358), (296, 355, 356, 301), (301, 356, 387, 357), (294, 297, 302, 298), (298, 302, 348, 349), (297, 358, 359, 302), (302, 359, 386, 348), (303, 307, 308, 304), (304, 308, 359, 358), (307, 361, 362, 308), (308, 362, 386, 359), (303, 304, 309, 305), (305, 309, 363, 364), (304, 358, 357, 309), (309, 357, 387, 363), (303, 305, 310, 306), (306, 310, 366, 367), (305, 364, 365, 310), (310, 365, 391, 366), (303, 306, 311, 307), (307, 311, 360, 361), (306, 367, 368, 311), (311, 368, 390, 360), (312, 316, 317, 313), (313, 317, 368, 367), (316, 370, 371, 317), (317, 371, 390, 368), (312, 313, 318, 314), (314, 318, 372, 373), (313, 367, 366, 318), (318, 366, 391, 372), (312, 314, 319, 315), (315, 319, 375, 376), (314, 373, 374, 319), (319, 374, 389, 375), (312, 315, 320, 316), (316, 320, 369, 370), (315, 376, 377, 320), (320, 377, 388, 369), (321, 325, 326, 322), (322, 326, 377, 376), (325, 379, 380, 326), (326, 380, 388, 377), (321, 322, 327, 323), (323, 327, 381, 382), (322, 376, 375, 327), (327, 375, 389, 381), (321, 323, 328, 324), (324, 328, 353, 352), (323, 382, 383, 328), (328, 383, 385, 353), (321, 324, 329, 325), (325, 329, 378, 379), (324, 352, 351, 329), (329, 351, 384, 378), (330, 334, 335, 331), (331, 335, 362, 361), (334, 349, 348, 335), (335, 348, 386, 362), (330, 331, 336, 332), (332, 336, 371, 370), (331, 361, 360, 336), (336, 360, 390, 371), (330, 332, 337, 333), (333, 337, 380, 379), (332, 370, 369, 337), (337, 369, 388, 380), (330, 333, 338, 334), (334, 338, 350, 349), (333, 379, 378, 338), (338, 378, 384, 350), (339, 343, 344, 340), (340, 344, 365, 364), (343, 373, 372, 344), (344, 372, 391, 365), (339, 340, 345, 341), (341, 345, 356, 355), (340, 364, 363, 345), (345, 363, 387, 356), (339, 341, 346, 342), (342, 346, 383, 382), (341, 355, 354, 346), (346, 354, 385, 383), (339, 342, 347, 343), (343, 347, 374, 373), (342, 382, 381, 347), (347, 381, 389, 374), (392, 396, 397, 393), (393, 397, 449, 450), (396, 447, 448, 397), (397, 448, 482, 449), (392, 393, 398, 394), (394, 398, 452, 453), (393, 450, 451, 398), (398, 451, 483, 452), (392, 394, 399, 395), (395, 399, 455, 456), (394, 453, 454, 399), (399, 454, 485, 455), (392, 395, 400, 396), (396, 400, 446, 447), (395, 456, 457, 400), (400, 457, 484, 446), (401, 405, 406, 402), (402, 406, 457, 456), (405, 459, 460, 406), (406, 460, 484, 457), (401, 402, 407, 403), (403, 407, 461, 462), (402, 456, 455, 407), (407, 455, 485, 461), (401, 403, 408, 404), (404, 408, 464, 465), (403, 462, 463, 408), (408, 463, 489, 464), (401, 404, 409, 405), (405, 409, 458, 459), (404, 465, 466, 409), (409, 466, 488, 458), (410, 414, 415, 411), (411, 415, 466, 465), (414, 468, 469, 415), (415, 469, 488, 466), (410, 411, 416, 412), (412, 416, 470, 471), (411, 465, 464, 416), (416, 464, 489, 470), (410, 412, 417, 413), (413, 417, 473, 474), (412, 471, 472, 417), (417, 472, 487, 473), (410, 413, 418, 414), (414, 418, 467, 468), (413, 474, 475, 418), (418, 475, 486, 467), (419, 423, 424, 420), (420, 424, 475, 474), (423, 477, 478, 424), (424, 478, 486, 475), (419, 420, 425, 421), (421, 425, 479, 480), (420, 474, 473, 425), (425, 473, 487, 479), (419, 421, 426, 422), (422, 426, 451, 450), (421, 480, 481, 426), (426, 481, 483, 451), (419, 422, 427, 423), (423, 427, 476, 477), (422, 450, 449, 427), (427, 449, 482, 476), (428, 432, 433, 429), (429, 433, 460, 459), (432, 447, 446, 433), (433, 446, 484, 460), (428, 429, 434, 430), (430, 434, 469, 468), (429, 459, 458, 434), (434, 458, 488, 469), (428, 430, 435, 431), (431, 435, 478, 477), (430, 468, 467, 435), (435, 467, 486, 478), (428, 431, 436, 432), (432, 436, 448, 447), (431, 477, 476, 436), (436, 476, 482, 448), (437, 441, 442, 438), (438, 442, 463, 462), (441, 471, 470, 442), (442, 470, 489, 463), (437, 438, 443, 439), (439, 443, 454, 453), (438, 462, 461, 443), (443, 461, 485, 454), (437, 439, 444, 440), (440, 444, 481, 480), (439, 453, 452, 444), (444, 452, 483, 481), (437, 440, 445, 441), (441, 445, 472, 471), (440, 480, 479, 445), (445, 479, 487, 472), (490, 494, 495, 491), (491, 495, 547, 548), (494, 545, 546, 495), (495, 546, 580, 547), (490, 491, 496, 492), (492, 496, 550, 551), (491, 548, 549, 496), (496, 549, 581, 550), (490, 492, 497, 493), (493, 497, 553, 554), (492, 551, 552, 497), (497, 552, 583, 553), (490, 493, 498, 494), (494, 498, 544, 545), (493, 554, 555, 498), (498, 555, 582, 544), (499, 503, 504, 500), (500, 504, 555, 554), (503, 557, 558, 504), (504, 558, 582, 555), (499, 500, 505, 501), (501, 505, 559, 560), (500, 554, 553, 505), (505, 553, 583, 559), (499, 501, 506, 502), (502, 506, 562, 563), (501, 560, 561, 506), (506, 561, 587, 562), (499, 502, 507, 503), (503, 507, 556, 557), (502, 563, 564, 507), (507, 564, 586, 556), (508, 512, 513, 509), (509, 513, 564, 563), (512, 566, 567, 513), (513, 567, 586, 564), (508, 509, 514, 510), (510, 514, 568, 569), (509, 563, 562, 514), (514, 562, 587, 568), (508, 510, 515, 511), (511, 515, 571, 572), (510, 569, 570, 515), (515, 570, 585, 571), (508, 511, 516, 512), (512, 516, 565, 566), (511, 572, 573, 516), (516, 573, 584, 565), (517, 521, 522, 518), (518, 522, 573, 572), (521, 575, 576, 522), (522, 576, 584, 573), (517, 518, 523, 519), (519, 523, 577, 578), (518, 572, 571, 523), (523, 571, 585, 577), (517, 519, 524, 520), (520, 524, 549, 548), (519, 578, 579, 524), (524, 579, 581, 549), (517, 520, 525, 521), (521, 525, 574, 575), (520, 548, 547, 525), (525, 547, 580, 574), (526, 530, 531, 527), (527, 531, 558, 557), (530, 545, 544, 531), (531, 544, 582, 558), (526, 527, 532, 528), (528, 532, 567, 566), (527, 557, 556, 532), (532, 556, 586, 567), (526, 528, 533, 529), (529, 533, 576, 575), (528, 566, 565, 533), (533, 565, 584, 576), (526, 529, 534, 530), (530, 534, 546, 545), (529, 575, 574, 534), (534, 574, 580, 546), (535, 539, 540, 536), (536, 540, 561, 560), (539, 569, 568, 540), (540, 568, 587, 561), (535, 536, 541, 537), (537, 541, 552, 551), (536, 560, 559, 541), (541, 559, 583, 552), (535, 537, 542, 538), (538, 542, 579, 578), (537, 551, 550, 542), (542, 550, 581, 579), (535, 538, 543, 539), (539, 543, 570, 569), (538, 578, 577, 543), (543, 577, 585, 570), (588, 592, 593, 589), (589, 593, 645, 646), (592, 643, 644, 593), (593, 644, 678, 645), (588, 589, 594, 590), (590, 594, 648, 649), (589, 646, 647, 594), (594, 647, 679, 648), (588, 590, 595, 591), (591, 595, 651, 652), (590, 649, 650, 595), (595, 650, 681, 651), (588, 591, 596, 592), (592, 596, 642, 643), (591, 652, 653, 596), (596, 653, 680, 642), (597, 601, 602, 598), (598, 602, 653, 652), (601, 655, 656, 602), (602, 656, 680, 653), (597, 598, 603, 599), (599, 603, 657, 658), (598, 652, 651, 603), (603, 651, 681, 657), (597, 599, 604, 600), (600, 604, 660, 661), (599, 658, 659, 604), (604, 659, 685, 660), (597, 600, 605, 601), (601, 605, 654, 655), (600, 661, 662, 605), (605, 662, 684, 654), (606, 610, 611, 607), (607, 611, 662, 661), (610, 664, 665, 611), (611, 665, 684, 662), (606, 607, 612, 608), (608, 612, 666, 667), (607, 661, 660, 612), (612, 660, 685, 666), (606, 608, 613, 609), (609, 613, 669, 670), (608, 667, 668, 613), (613, 668, 683, 669), (606, 609, 614, 610), (610, 614, 663, 664), (609, 670, 671, 614), (614, 671, 682, 663), (615, 619, 620, 616), (616, 620, 671, 670), (619, 673, 674, 620), (620, 674, 682, 671), (615, 616, 621, 617), (617, 621, 675, 676), (616, 670, 669, 621), (621, 669, 683, 675), (615, 617, 622, 618), (618, 622, 647, 646), (617, 676, 677, 622), (622, 677, 679, 647), (615, 618, 623, 619), (619, 623, 672, 673), (618, 646, 645, 623), (623, 645, 678, 672), (624, 628, 629, 625), (625, 629, 656, 655), (628, 643, 642, 629), (629, 642, 680, 656), (624, 625, 630, 626), (626, 630, 665, 664), (625, 655, 654, 630), (630, 654, 684, 665), (624, 626, 631, 627), (627, 631, 674, 673), (626, 664, 663, 631), (631, 663, 682, 674), (624, 627, 632, 628), (628, 632, 644, 643), (627, 673, 672, 632), (632, 672, 678, 644), (633, 637, 638, 634), (634, 638, 659, 658), (637, 667, 666, 638), (638, 666, 685, 659), (633, 634, 639, 635), (635, 639, 650, 649), (634, 658, 657, 639), (639, 657, 681, 650), (633, 635, 640, 636), (636, 640, 677, 676), (635, 649, 648, 640), (640, 648, 679, 677), (633, 636, 641, 637), (637, 641, 668, 667), (636, 676, 675, 641), (641, 675, 683, 668), (686, 690, 691, 687), (687, 691, 743, 744), (690, 741, 742, 691), (691, 742, 776, 743), (686, 687, 692, 688), (688, 692, 746, 747), (687, 744, 745, 692), (692, 745, 777, 746), (686, 688, 693, 689), (689, 693, 749, 750), (688, 747, 748, 693), (693, 748, 779, 749), (686, 689, 694, 690), (690, 694, 740, 741), (689, 750, 751, 694), (694, 751, 778, 740), (695, 699, 700, 696), (696, 700, 751, 750), (699, 753, 754, 700), (700, 754, 778, 751), (695, 696, 701, 697), (697, 701, 755, 756), (696, 750, 749, 701), (701, 749, 779, 755), (695, 697, 702, 698), (698, 702, 758, 759), (697, 756, 757, 702), (702, 757, 783, 758), (695, 698, 703, 699), (699, 703, 752, 753), (698, 759, 760, 703), (703, 760, 782, 752), (704, 708, 709, 705), (705, 709, 760, 759), (708, 762, 763, 709), (709, 763, 782, 760), (704, 705, 710, 706), (706, 710, 764, 765), (705, 759, 758, 710), (710, 758, 783, 764), (704, 706, 711, 707), (707, 711, 767, 768), (706, 765, 766, 711), (711, 766, 781, 767), (704, 707, 712, 708), (708, 712, 761, 762), (707, 768, 769, 712), (712, 769, 780, 761), (713, 717, 718, 714), (714, 718, 769, 768), (717, 771, 772, 718), (718, 772, 780, 769), (713, 714, 719, 715), (715, 719, 773, 774), (714, 768, 767, 719), (719, 767, 781, 773), (713, 715, 720, 716), (716, 720, 745, 744), (715, 774, 775, 720), (720, 775, 777, 745), (713, 716, 721, 717), (717, 721, 770, 771), (716, 744, 743, 721), (721, 743, 776, 770), (722, 726, 727, 723), (723, 727, 754, 753), (726, 741, 740, 727), (727, 740, 778, 754), (722, 723, 728, 724), (724, 728, 763, 762), (723, 753, 752, 728), (728, 752, 782, 763), (722, 724, 729, 725), (725, 729, 772, 771), (724, 762, 761, 729), (729, 761, 780, 772), (722, 725, 730, 726), (726, 730, 742, 741), (725, 771, 770, 730), (730, 770, 776, 742), (731, 735, 736, 732), (732, 736, 757, 756), (735, 765, 764, 736), (736, 764, 783, 757), (731, 732, 737, 733), (733, 737, 748, 747), (732, 756, 755, 737), (737, 755, 779, 748), (731, 733, 738, 734), (734, 738, 775, 774), (733, 747, 746, 738), (738, 746, 777, 775), (731, 734, 739, 735), (735, 739, 766, 765), (734, 774, 773, 739), (739, 773, 781, 766)])
me_cube_001.polygons.foreach_set('use_smooth', [True] * 768)
me_cube_001.materials.append(mat_material_001)
me_cube_001.use_remesh_preserve_volume = False
me_cube_001.use_remesh_preserve_attributes = False
me_cube_001.use_mirror_vertex_groups = False
me_cube_001.update()
me_cube = bpy.data.meshes.new('Cube')
me_cube.from_pydata([(0.2765, 0.2765, 0.0), (0.2765, -0.2765, 0.0), (-0.2765, -0.2765, 0.0), (-0.2765, 0.2765, 0.0), (0.2765, 0.2765, 0.2765), (0.2765, -0.2765, 0.2765), (-0.2765, -0.2765, 0.2765), (-0.2765, 0.2765, 0.2765), (0.1922, 0.1922, 0.9604), (0.1922, -0.1922, 0.9604), (-0.1922, 0.1922, 0.9604), (-0.1922, -0.1922, 0.9604), (0.1418, 0.5782, 2.276), (0.1418, 0.2495, 2.276), (-0.187, 0.5782, 2.276), (-0.187, 0.2495, 2.276), (0.1808, 0.7825, 3.434), (0.1808, 0.4538, 3.434), (-0.1479, 0.7825, 3.434), (-0.1479, 0.4538, 3.434), (0.1808, 0.7825, 3.782), (0.1808, 0.4538, 3.782), (-0.1479, 0.7825, 3.782), (-0.1479, 0.4538, 3.782), (-1.736, 1.108, 3.898), (-1.79, 1.328, 3.898), (-1.736, 1.108, 4.131), (-1.79, 1.328, 4.131), (0.7246, 0.7365, 4.918), (0.7246, 0.4998, 4.918), (0.4879, 0.7365, 4.918), (0.4879, 0.4998, 4.918), (-1.95, 1.108, 3.898), (-2.005, 1.328, 3.898), (-1.95, 1.108, 4.131), (-2.005, 1.328, 4.131), (0.7246, 0.7365, 5.14), (0.7246, 0.4998, 5.14), (0.4879, 0.7365, 5.14), (0.4879, 0.4998, 5.14), (-1.265, 2.199, 5.49), (-1.436, 2.199, 5.49), (-1.265, 2.199, 5.651), (-1.436, 2.199, 5.651), (0.8652, -1.062, 5.706), (0.6743, -1.062, 5.706), (0.8652, -1.062, 5.885), (0.6743, -1.062, 5.885), (1.517, 0.5002, 6.763), (1.517, 0.3122, 6.763), (1.517, 0.5002, 6.94), (1.517, 0.3122, 6.94), (-4.013, 0.8327, 5.945), (-3.959, 0.6123, 5.945), (-4.013, 0.8327, 5.712), (-3.959, 0.6123, 5.712), (0.12, 4.487, 4.898), (-0.08714, 4.487, 4.898), (0.12, 4.487, 5.117), (-0.08714, 4.487, 5.117), (0.12, 4.714, 4.898), (-0.08714, 4.714, 4.898), (0.12, 4.714, 5.117), (-0.08714, 4.714, 5.117), (3.07, 4.487, 6.906), (3.07, 4.487, 7.124), (3.07, 4.714, 6.906), (3.07, 4.714, 7.124), (-1.786, -2.768, 4.479), (-2.017, -2.768, 4.479), (-1.786, -2.768, 4.724), (-2.017, -2.768, 4.724), (-1.786, -2.978, 4.479), (-2.017, -2.978, 4.479), (-1.786, -2.978, 4.724), (-2.017, -2.978, 4.724), (-2.854, -2.814, 7.097), (-2.983, -2.814, 7.097), (-2.854, -2.931, 7.097), (-2.983, -2.931, 7.097), (0.7068, 4.511, 8.331), (0.5435, 4.511, 8.331), (0.7068, 4.69, 8.331), (0.5435, 4.69, 8.331), (-4.204, 0.7856, 5.945), (-4.204, 0.7856, 5.712), (-4.15, 0.5652, 5.945), (-4.15, 0.5652, 5.712), (-3.578, -0.5068, 7.41), (-3.578, -0.5068, 7.177), (-3.769, -0.554, 7.41), (-3.769, -0.554, 7.177), (-1.463, -0.2197, 6.322), (-1.517, 0.0006736, 6.322), (-1.677, -0.2197, 6.322), (-1.731, 0.0006736, 6.322)], [], [(0, 1, 2, 3), (5, 4, 8, 9), (0, 4, 5, 1), (1, 5, 6, 2), (2, 6, 7, 3), (4, 0, 3, 7), (10, 11, 15, 14), (7, 6, 11, 10), (4, 7, 10, 8), (6, 5, 9, 11), (15, 13, 17, 19), (8, 10, 14, 12), (11, 9, 13, 15), (9, 8, 12, 13), (19, 17, 68, 69), (13, 12, 16, 17), (14, 15, 19, 18), (12, 14, 18, 16), (22, 23, 31, 30), (17, 16, 20, 21), (19, 23, 26, 24), (20, 16, 56, 58), (23, 22, 27, 26), (18, 19, 24, 25), (22, 18, 25, 27), (29, 28, 48, 49), (20, 22, 30, 28), (23, 21, 29, 31), (21, 20, 28, 29), (35, 33, 54, 52), (25, 24, 32, 33), (34, 26, 92, 94), (25, 33, 35, 27), (36, 38, 39, 37), (30, 31, 39, 38), (38, 36, 42, 43), (39, 31, 45, 47), (40, 41, 43, 42), (36, 28, 40, 42), (28, 30, 41, 40), (30, 38, 43, 41), (45, 44, 46, 47), (37, 39, 47, 46), (29, 37, 46, 44), (31, 29, 44, 45), (49, 48, 50, 51), (28, 36, 50, 48), (36, 37, 51, 50), (37, 29, 49, 51), (32, 34, 53, 55), (34, 35, 52, 53), (54, 55, 87, 85), (33, 32, 55, 54), (56, 57, 61, 60), (16, 18, 57, 56), (18, 22, 59, 57), (22, 20, 58, 59), (60, 61, 63, 62), (57, 59, 63, 61), (62, 63, 83, 82), (60, 62, 67, 66), (65, 64, 66, 67), (62, 58, 65, 67), (58, 56, 64, 65), (56, 60, 66, 64), (71, 69, 73, 75), (23, 19, 69, 71), (17, 21, 70, 68), (21, 23, 71, 70), (73, 72, 74, 75), (75, 74, 78, 79), (68, 70, 74, 72), (69, 68, 72, 73), (76, 77, 79, 78), (74, 70, 76, 78), (70, 71, 77, 76), (71, 75, 79, 77), (81, 80, 82, 83), (63, 59, 81, 83), (59, 58, 80, 81), (58, 62, 82, 80), (85, 87, 86, 84), (55, 53, 88, 89), (53, 52, 84, 86), (52, 54, 85, 84), (89, 88, 90, 91), (86, 87, 91, 90), (53, 86, 90, 88), (87, 55, 89, 91), (92, 93, 95, 94), (26, 27, 93, 92), (27, 35, 95, 93), (35, 34, 94, 95)])
me_cube.polygons.foreach_set('use_smooth', [True] * 93)
me_cube.materials.append(mat_material)
me_cube.use_remesh_preserve_volume = False
me_cube.use_remesh_preserve_attributes = False
me_cube.use_mirror_vertex_groups = False
me_cube.update()
me_icosphere_000 = bpy.data.meshes.new('Icosphere.000')
me_icosphere_000.from_pydata([(-2.22e-16, 2.22e-16, -1.604), (0.7236, -0.5257, -0.7174), (-0.2764, -0.8506, -0.7174), (-0.8944, 2.22e-16, -0.7174), (-0.2764, 0.8506, -0.7174), (0.7236, 0.5257, -0.7174), (0.2764, -0.8506, 0.7174), (-0.7236, -0.5257, 0.7174), (-0.7236, 0.5257, 0.7174), (0.2764, 0.8506, 0.7174), (0.8944, 2.22e-16, 0.7174), (-2.22e-16, 2.22e-16, 1.604), (-0.1625, -0.5, -1.365), (0.4253, -0.309, -1.365), (0.2629, -0.809, -0.8434), (0.8506, 2.22e-16, -0.8434), (0.4253, 0.309, -1.365), (-0.5257, 2.22e-16, -1.365), (-0.6882, -0.5, -0.8434), (-0.1625, 0.5, -1.365), (-0.6882, 0.5, -0.8434), (0.2629, 0.809, -0.8434), (0.9511, -0.309, -3.791e-09), (0.9511, 0.309, -3.791e-09), (-2.22e-16, -1.0, -3.791e-09), (0.5878, -0.809, -3.791e-09), (-0.9511, -0.309, -3.791e-09), (-0.5878, -0.809, -3.791e-09), (-0.5878, 0.809, -3.791e-09), (-0.9511, 0.309, -3.791e-09), (0.5878, 0.809, -3.791e-09), (-2.22e-16, 1.0, -3.791e-09), (0.6882, -0.5, 0.8434), (-0.2629, -0.809, 0.8434), (-0.8506, 2.22e-16, 0.8434), (-0.2629, 0.809, 0.8434), (0.6882, 0.5, 0.8434), (0.1625, -0.5, 1.365), (0.5257, 2.22e-16, 1.365), (-0.4253, -0.309, 1.365), (-0.4253, 0.309, 1.365), (0.1625, 0.5, 1.365)], [], [(0, 13, 12), (1, 13, 15), (0, 12, 17), (0, 17, 19), (0, 19, 16), (1, 15, 22), (2, 14, 24), (3, 18, 26), (4, 20, 28), (5, 21, 30), (1, 22, 25), (2, 24, 27), (3, 26, 29), (4, 28, 31), (5, 30, 23), (6, 32, 37), (7, 33, 39), (8, 34, 40), (9, 35, 41), (10, 36, 38), (38, 41, 11), (38, 36, 41), (36, 9, 41), (41, 40, 11), (41, 35, 40), (35, 8, 40), (40, 39, 11), (40, 34, 39), (34, 7, 39), (39, 37, 11), (39, 33, 37), (33, 6, 37), (37, 38, 11), (37, 32, 38), (32, 10, 38), (23, 36, 10), (23, 30, 36), (30, 9, 36), (31, 35, 9), (31, 28, 35), (28, 8, 35), (29, 34, 8), (29, 26, 34), (26, 7, 34), (27, 33, 7), (27, 24, 33), (24, 6, 33), (25, 32, 6), (25, 22, 32), (22, 10, 32), (30, 31, 9), (30, 21, 31), (21, 4, 31), (28, 29, 8), (28, 20, 29), (20, 3, 29), (26, 27, 7), (26, 18, 27), (18, 2, 27), (24, 25, 6), (24, 14, 25), (14, 1, 25), (22, 23, 10), (22, 15, 23), (15, 5, 23), (16, 21, 5), (16, 19, 21), (19, 4, 21), (19, 20, 4), (19, 17, 20), (17, 3, 20), (17, 18, 3), (17, 12, 18), (12, 2, 18), (15, 16, 5), (15, 13, 16), (13, 0, 16), (12, 14, 2), (12, 13, 14), (13, 1, 14)])
me_icosphere_000.polygons.foreach_set('use_smooth', [True] * 80)
me_icosphere_000.materials.append(mat_material_003)
me_icosphere_000.use_remesh_preserve_volume = False
me_icosphere_000.use_remesh_preserve_attributes = False
me_icosphere_000.use_mirror_vertex_groups = False
me_icosphere_000.update()

# ---- objects
ob_icosphere_018 = bpy.data.objects.new('Icosphere.018', me_icosphere_040)
ob_icosphere_017 = bpy.data.objects.new('Icosphere.017', me_icosphere_039)
ob_icosphere_016 = bpy.data.objects.new('Icosphere.016', me_icosphere_038)
ob_icosphere_015 = bpy.data.objects.new('Icosphere.015', me_icosphere_037)
ob_icosphere_014 = bpy.data.objects.new('Icosphere.014', me_icosphere_036)
ob_icosphere_013 = bpy.data.objects.new('Icosphere.013', me_icosphere_035)
ob_icosphere_012 = bpy.data.objects.new('Icosphere.012', me_icosphere_014)
ob_icosphere_011 = bpy.data.objects.new('Icosphere.011', me_icosphere_013)
ob_icosphere_010 = bpy.data.objects.new('Icosphere.010', me_icosphere_012)
ob_icosphere_009 = bpy.data.objects.new('Icosphere.009', me_icosphere_011)
ob_icosphere_008 = bpy.data.objects.new('Icosphere.008', me_icosphere_010)
ob_icosphere_007 = bpy.data.objects.new('Icosphere.007', me_icosphere_009)
ob_icosphere_006 = bpy.data.objects.new('Icosphere.006', me_icosphere_008)
ob_icosphere_005 = bpy.data.objects.new('Icosphere.005', me_icosphere_007)
ob_icosphere_004 = bpy.data.objects.new('Icosphere.004', me_icosphere_006)
ob_icosphere_003 = bpy.data.objects.new('Icosphere.003', me_icosphere_005)
ob_icosphere_002 = bpy.data.objects.new('Icosphere.002', me_icosphere_004)
ob_icosphere_001 = bpy.data.objects.new('Icosphere.001', me_icosphere_003)
ob_icosphere_000 = bpy.data.objects.new('Icosphere.000', me_icosphere_002)
ob_cube_001 = bpy.data.objects.new('Cube.001', me_cube_001)
ob_cube = bpy.data.objects.new('Cube', me_cube)
ob_icosphere_019 = bpy.data.objects.new('Icosphere.019', me_icosphere_000)

# ---- transforms, parenting, visibility, modifiers, constraints
ob_icosphere_018.location = (-1.229, -0.7491, 6.21)
ob_icosphere_018.scale = (0.3036, 0.3036, 0.3036)
ob_icosphere_018.lineart.crease_threshold = 0.0
ob_icosphere_017.location = (3.209, 5.379, 6.067)
ob_icosphere_017.scale = (0.3036, 0.3036, 0.3036)
ob_icosphere_017.lineart.crease_threshold = 0.0
ob_icosphere_016.location = (2.873, 4.976, 6.004)
ob_icosphere_016.scale = (0.3036, 0.3036, 0.3036)
ob_icosphere_016.lineart.crease_threshold = 0.0
ob_icosphere_015.location = (3.374, 4.817, 5.975)
ob_icosphere_015.scale = (0.3036, 0.3036, 0.3036)
ob_icosphere_015.lineart.crease_threshold = 0.0
ob_icosphere_014.location = (0.8068, 6.185, 8.04)
ob_icosphere_014.scale = (0.3036, 0.3036, 0.3036)
ob_icosphere_014.lineart.crease_threshold = 0.0
ob_icosphere_013.location = (0.4612, 5.746, 7.544)
ob_icosphere_013.scale = (0.3036, 0.3036, 0.3036)
ob_icosphere_013.lineart.crease_threshold = 0.0
ob_icosphere_012.location = (0.998, 5.613, 7.425)
ob_icosphere_012.scale = (0.3036, 0.3036, 0.3036)
ob_icosphere_012.lineart.crease_threshold = 0.0
ob_icosphere_011.location = (-1.682, 3.094, 5.096)
ob_icosphere_011.scale = (0.3036, 0.3036, 0.3036)
ob_icosphere_011.lineart.crease_threshold = 0.0
ob_icosphere_010.location = (-1.15, 2.859, 5.086)
ob_icosphere_010.scale = (0.3036, 0.3036, 0.3036)
ob_icosphere_010.lineart.crease_threshold = 0.0
ob_icosphere_009.location = (-1.555, 2.534, 4.975)
ob_icosphere_009.scale = (0.3036, 0.3036, 0.3036)
ob_icosphere_009.lineart.crease_threshold = 0.0
ob_icosphere_008.location = (-4.289, -1.255, 6.671)
ob_icosphere_008.scale = (0.3036, 0.3036, 0.3036)
ob_icosphere_008.lineart.crease_threshold = 0.0
ob_icosphere_007.location = (-4.201, -0.6892, 6.611)
ob_icosphere_007.scale = (0.3036, 0.3036, 0.3036)
ob_icosphere_007.lineart.crease_threshold = 0.0
ob_icosphere_006.location = (-3.937, -3.615, 6.668)
ob_icosphere_006.scale = (0.3036, 0.3036, 0.3036)
ob_icosphere_006.lineart.crease_threshold = 0.0
ob_icosphere_005.location = (-3.447, -3.924, 6.646)
ob_icosphere_005.scale = (0.3036, 0.3036, 0.3036)
ob_icosphere_005.lineart.crease_threshold = 0.0
ob_icosphere_004.location = (-3.492, -3.317, 6.482)
ob_icosphere_004.scale = (0.3036, 0.3036, 0.3036)
ob_icosphere_004.lineart.crease_threshold = 0.0
ob_icosphere_003.location = (2.472, 0.5983, 5.983)
ob_icosphere_003.scale = (0.3036, 0.3036, 0.3036)
ob_icosphere_003.lineart.crease_threshold = 0.0
ob_icosphere_002.location = (3.122, -0.109, 6.784)
ob_icosphere_002.scale = (0.3036, 0.3036, 0.3036)
ob_icosphere_002.lineart.crease_threshold = 0.0
ob_icosphere_001.location = (2.751, -0.3865, 6.131)
ob_icosphere_001.scale = (0.3036, 0.3036, 0.3036)
ob_icosphere_001.lineart.crease_threshold = 0.0
ob_icosphere_000.location = (0.9102, -1.679, 4.732)
ob_icosphere_000.scale = (0.3036, 0.3036, 0.3036)
ob_icosphere_000.lineart.crease_threshold = 0.0
ob_cube_001.location = (1.108, 2.274, 17.26)
ob_cube_001.lineart.crease_threshold = 0.0
_m = ob_cube_001.modifiers.new('Displace', 'DISPLACE')
_m.strength = 3.2
ob_cube.location = (0.0, 0.0, 0.0)
ob_cube.lock_rotations_4d = False
ob_cube.empty_display_type = 'ARROWS'
ob_cube.lineart.crease_threshold = 0.0
ob_icosphere_019.location = (0.804, -2.214, 4.732)
ob_icosphere_019.scale = (0.3036, 0.3036, 0.3036)
ob_icosphere_019.lineart.crease_threshold = 0.0

# ---- collection membership
col_collection_1.objects.link(ob_icosphere_018)
col_collection_1.objects.link(ob_icosphere_017)
col_collection_1.objects.link(ob_icosphere_016)
col_collection_1.objects.link(ob_icosphere_015)
col_collection_1.objects.link(ob_icosphere_014)
col_collection_1.objects.link(ob_icosphere_013)
col_collection_1.objects.link(ob_icosphere_012)
col_collection_1.objects.link(ob_icosphere_011)
col_collection_1.objects.link(ob_icosphere_010)
col_collection_1.objects.link(ob_icosphere_009)
col_collection_1.objects.link(ob_icosphere_008)
col_collection_1.objects.link(ob_icosphere_007)
col_collection_1.objects.link(ob_icosphere_006)
col_collection_1.objects.link(ob_icosphere_005)
col_collection_1.objects.link(ob_icosphere_004)
col_collection_1.objects.link(ob_icosphere_003)
col_collection_1.objects.link(ob_icosphere_002)
col_collection_1.objects.link(ob_icosphere_001)
col_collection_1.objects.link(ob_icosphere_000)
col_collection_1.objects.link(ob_cube_001)
col_collection_1.objects.link(ob_cube)
col_collection_1.objects.link(ob_icosphere_019)

# ---- scene / render settings (as saved in the file)
scene.frame_start = 1; scene.frame_end = 250; scene.frame_set(1)
scene.render.engine = 'BLENDER_EEVEE_NEXT'
scene.render.resolution_percentage = 50
scene.render.dither_intensity = 0.0
scene.cycles.use_denoising = False
scene.cycles.samples = 128
scene.cycles.sampling_pattern = 'TABULATED_SOBOL'
scene.cycles.use_adaptive_sampling = False
scene.cycles.use_light_tree = False
scene.cycles.blur_glossy = 0.0
scene.cycles.sample_clamp_indirect = 0.0
scene.view_settings.view_transform = 'Standard'
bpy.context.view_layer.update()

# ---- added for rendering (the .blend has no active camera and no usable light): camera, sun
cam_auto = bpy.data.cameras.new('AutoCamera')
cam_auto.lens = 50.0
cam_auto.sensor_width = 36.0
cam_auto.clip_end = 1000.0
ob_auto_camera = bpy.data.objects.new('AutoCamera', cam_auto)
scene.collection.objects.link(ob_auto_camera)
ob_auto_camera.location = (18.5957, -21.3338, 20.9046)
ob_auto_camera.rotation_euler = (1.09748, -7.21219e-08, 0.694738)
scene.camera = ob_auto_camera
light_auto_sun = bpy.data.lights.new('AutoSun', 'SUN')
light_auto_sun.energy = 3.0
light_auto_sun.angle = 0.0523599
ob_auto_sun = bpy.data.objects.new('AutoSun', light_auto_sun)
scene.collection.objects.link(ob_auto_sun)
ob_auto_sun.rotation_euler = (0.872665, 0.174533, 0.523599)
bpy.context.view_layer.update()
